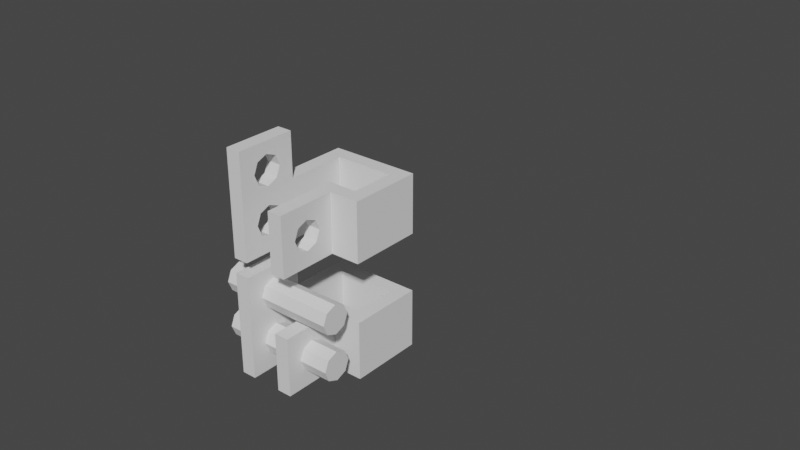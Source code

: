 # Source: design01.blend  (saved by Blender 2.80.75; exported with 4.5.12 LTS)
import bpy
from mathutils import Matrix  # noqa: F401  (used for matrix-valued properties, if any)

bpy.ops.wm.read_factory_settings(use_empty=True)
scene = bpy.context.scene
scene.name = 'Scene'

# ---- collections
col_simple = bpy.data.collections.new('simple'); scene.collection.children.link(col_simple)
col_snap = bpy.data.collections.new('snap'); scene.collection.children.link(col_snap)
col_maze = bpy.data.collections.new('maze'); scene.collection.children.link(col_maze)
col_simple2 = bpy.data.collections.new('simple2'); scene.collection.children.link(col_simple2)
col_mount_screw = bpy.data.collections.new('mount_screw'); scene.collection.children.link(col_mount_screw)

# ---- materials (node trees are filled in below, after node groups)
mat_material = bpy.data.materials.new('Material')
mat_material.alpha_threshold = 0.0
mat_material.use_transparent_shadow = False
mat_material.line_color = (0.0, 0.0, 0.0, 1.0)

# ---- material node trees
mat_material.use_nodes = True; mat_material.node_tree.nodes.clear()
_N = mat_material.node_tree.nodes; _L = mat_material.node_tree.links
n0 = _N.new('ShaderNodeOutputMaterial'); n0.name = 'Material Output'; n0.location = (300, 300)
n1 = _N.new('ShaderNodeBsdfPrincipled'); n1.name = 'Principled BSDF'; n1.location = (10, 300)
n1.distribution = 'GGX'
n1.subsurface_method = 'BURLEY'
n1.inputs[2].default_value = 0.4
n1.inputs[3].default_value = 1.45
n1.inputs[27].default_value = (0.0, 0.0, 0.0, 1.0)
n1.inputs[28].default_value = 1.0
_L.new(n1.outputs[0], n0.inputs[0])
n0.is_active_output = True

# ---- world
world_world = bpy.data.worlds.new('World'); scene.world = world_world
world_world.use_nodes = True; world_world.node_tree.nodes.clear()
_N = world_world.node_tree.nodes; _L = world_world.node_tree.links
n0 = _N.new('ShaderNodeOutputWorld'); n0.name = 'World Output'; n0.location = (300, 300)
n1 = _N.new('ShaderNodeBackground'); n1.name = 'Background'; n1.location = (10, 300)
n1.inputs[0].default_value = (0.05088, 0.05088, 0.05088, 1.0)
_L.new(n1.outputs[0], n0.inputs[0])
n0.is_active_output = True
world_world.color = (0.05088, 0.05088, 0.05088)
world_world.use_sun_shadow = False
world_world.sun_shadow_jitter_overblur = 0.0

# ---- meshes
me_cube = bpy.data.meshes.new('Cube')
me_cube.from_pydata([(6.0, 2.0, 1.0), (6.0, 2.0, 0.0), (6.0, -1.0, 1.0), (6.0, -1.0, 0.0), (0.0, 2.0, 1.0), (0.0, 2.0, 0.0), (0.0, -1.0, 1.0), (0.0, -1.0, 0.0), (1.25, 2.0, 0.0), (1.25, -1.0, 1.0), (1.25, -1.0, 0.0), (1.25, 2.0, 1.0), (2.1, -1.0, 0.0), (2.0, 2.0, 1.0), (2.1, 2.0, 0.0), (2.0, -1.0, 1.0), (2.0, -1.0, 5.6), (1.75, -1.0, 4.85), (1.75, 2.0, 4.85), (2.0, 2.0, 5.6), (1.25, -1.0, 6.0), (1.25, 2.0, 6.0), (0.4, 2.0, 5.0), (0.4, -1.0, 5.0), (0.4, 2.0, 6.0), (0.4, -1.0, 6.0), (0.15, 2.0, 5.25), (0.15, -1.0, 5.25), (0.15, 2.0, 5.75), (0.15, -1.0, 5.75), (2.25, 2.0, 2.15), (2.75, 2.0, 1.85), (2.25, -1.0, 2.15), (2.75, -1.0, 1.85), (2.25, 2.0, 4.0), (2.25, -1.0, 4.0), (2.75, -1.0, 4.5), (2.75, 2.0, 4.5), (0.0, -2.0, 0.0), (0.0, -2.0, 1.0), (6.0, -2.0, 1.0), (6.0, -2.0, 0.0), (1.25, -2.0, 1.0), (2.1, -2.0, 0.0), (2.1, -2.0, 1.0), (1.25, -2.0, 0.0)], [], [(11, 4, 6, 9), (2, 15, 44, 40), (14, 1, 3, 12), (1, 0, 2, 3), (5, 8, 10, 7), (7, 10, 45, 38), (37, 34, 18, 19), (0, 13, 15, 2), (10, 12, 43, 45), (8, 14, 12, 10), (19, 18, 21), (34, 35, 17, 18), (35, 36, 16, 17), (36, 37, 19, 16), (17, 16, 20), (16, 19, 21, 20), (17, 20, 25, 23), (25, 24, 28, 29), (20, 21, 24, 25), (18, 17, 23, 22), (21, 18, 22, 24), (26, 27, 29, 28), (24, 22, 26, 28), (22, 23, 27, 26), (23, 25, 29, 27), (15, 13, 31, 33), (9, 15, 33, 32), (11, 9, 32, 30), (13, 11, 30, 31), (33, 31, 37, 36), (32, 33, 36, 35), (30, 32, 35, 34), (31, 30, 34, 37), (45, 42, 39, 38), (43, 44, 42, 45), (41, 40, 44, 43), (12, 3, 41, 43), (9, 6, 39, 42), (3, 2, 40, 41), (15, 9, 42, 44), (8, 5, 4, 11), (14, 8, 11, 13), (0, 1, 14, 13)])
_uv = me_cube.uv_layers.new(name='UVMap')
_uv.uv.foreach_set('vector', [0.5006, 0.0, 0.625, 0.0, 0.625, 0.25, 0.5006, 0.25, 0.375, 0.25, 0.4378, 0.25, 0.4378, 0.25, 0.375, 0.25, 0.5622, 0.75, 0.625, 0.75, 0.625, 1.0, 0.5622, 1.0, 0.125, 0.5, 0.375, 0.5, 0.375, 0.75, 0.125, 0.75, 0.375, 0.75, 0.4994, 0.75, 0.4994, 1.0, 0.375, 1.0, 0.375, 1.0, 0.4994, 1.0, 0.4994, 1.0, 0.375, 1.0, 0.875, 0.6872, 0.875, 0.6244, 0.875, 0.6244, 0.875, 0.6872, 0.375, 0.0, 0.4378, 0.0, 0.4378, 0.25, 0.375, 0.25, 0.4994, 1.0, 0.5622, 1.0, 0.5622, 1.0, 0.4994, 1.0, 0.4994, 0.75, 0.5622, 0.75, 0.5622, 1.0, 0.4994, 1.0, 0.875, 0.6872, 0.875, 0.6244, 0.875, 0.6872, 0.5006, 0.0, 0.5006, 0.25, 0.5006, 0.25, 0.5006, 0.0, 0.625, 0.3756, 0.625, 0.3128, 0.625, 0.3128, 0.625, 0.3756, 0.4378, 0.25, 0.4378, 0.0, 0.4378, 0.0, 0.4378, 0.25, 0.625, 0.3756, 0.625, 0.3128, 0.625, 0.3756, 0.4378, 0.25, 0.4378, 0.0, 0.4378, 0.0, 0.4378, 0.25, 0.625, 0.3756, 0.625, 0.3756, 0.625, 0.3756, 0.625, 0.3756, 0.5006, 0.25, 0.5006, 0.0, 0.5006, 0.0, 0.5006, 0.25, 0.5006, 0.25, 0.5006, 0.0, 0.5006, 0.0, 0.5006, 0.25, 0.5006, 0.0, 0.5006, 0.25, 0.5006, 0.25, 0.5006, 0.0, 0.875, 0.6244, 0.875, 0.6244, 0.875, 0.6244, 0.875, 0.6244, 0.5006, 0.0, 0.5006, 0.25, 0.5006, 0.25, 0.5006, 0.0, 0.875, 0.6244, 0.875, 0.6244, 0.875, 0.6244, 0.875, 0.6244, 0.5006, 0.0, 0.5006, 0.25, 0.5006, 0.25, 0.5006, 0.0, 0.625, 0.3756, 0.625, 0.3756, 0.625, 0.3756, 0.625, 0.3756, 0.4378, 0.25, 0.4378, 0.0, 0.4378, 0.0, 0.4378, 0.25, 0.625, 0.3756, 0.625, 0.3128, 0.625, 0.3128, 0.625, 0.3756, 0.5006, 0.0, 0.5006, 0.25, 0.5006, 0.25, 0.5006, 0.0, 0.875, 0.6872, 0.875, 0.6244, 0.875, 0.6244, 0.875, 0.6872, 0.4378, 0.25, 0.4378, 0.0, 0.4378, 0.0, 0.4378, 0.25, 0.625, 0.3756, 0.625, 0.3128, 0.625, 0.3128, 0.625, 0.3756, 0.5006, 0.0, 0.5006, 0.25, 0.5006, 0.25, 0.5006, 0.0, 0.875, 0.6872, 0.875, 0.6244, 0.875, 0.6244, 0.875, 0.6872, 0.375, 0.3756, 0.625, 0.3756, 0.625, 0.5, 0.375, 0.5, 0.375, 0.3128, 0.625, 0.3128, 0.625, 0.3756, 0.375, 0.3756, 0.375, 0.25, 0.625, 0.25, 0.625, 0.3128, 0.375, 0.3128, 0.5622, 1.0, 0.625, 1.0, 0.625, 1.0, 0.5622, 1.0, 0.5006, 0.25, 0.625, 0.25, 0.625, 0.25, 0.5006, 0.25, 0.125, 0.75, 0.375, 0.75, 0.375, 0.75, 0.125, 0.75, 0.625, 0.3128, 0.625, 0.3756, 0.625, 0.3756, 0.625, 0.3128, 0.4994, 0.75, 0.375, 0.75, 0.625, 0.0, 0.5006, 0.0, 0.5622, 0.75, 0.4994, 0.75, 0.875, 0.6244, 0.875, 0.6872, 0.375, 0.0, 0.625, 0.75, 0.5622, 0.75, 0.4378, 0.0])
me_cube.materials.append(mat_material)
me_cube.use_remesh_preserve_volume = False
me_cube.use_remesh_preserve_attributes = False
me_cube.use_mirror_vertex_groups = False
me_cube.update()
me_cylinder = bpy.data.meshes.new('Cylinder')
me_cylinder.from_pydata([(0.0, 1.0, -1.0), (0.0, 1.0, 1.0), (0.3827, 0.9239, -1.0), (0.3827, 0.9239, 1.0), (0.7071, 0.7071, -1.0), (0.7071, 0.7071, 1.0), (0.9239, 0.3827, -1.0), (0.9239, 0.3827, 1.0), (1.0, -4.371e-08, -1.0), (1.0, -4.371e-08, 1.0), (0.9239, -0.3827, -1.0), (0.9239, -0.3827, 1.0), (0.7071, -0.7071, -1.0), (0.7071, -0.7071, 1.0), (0.3827, -0.9239, -1.0), (0.3827, -0.9239, 1.0), (1.51e-07, -1.0, -1.0), (1.51e-07, -1.0, 1.0), (-0.3827, -0.9239, -1.0), (-0.3827, -0.9239, 1.0), (-0.7071, -0.7071, -1.0), (-0.7071, -0.7071, 1.0), (-0.9239, -0.3827, -1.0), (-0.9239, -0.3827, 1.0), (-1.0, 1.192e-08, -1.0), (-1.0, 1.192e-08, 1.0), (-0.9239, 0.3827, -1.0), (-0.9239, 0.3827, 1.0), (-0.7071, 0.7071, -1.0), (-0.7071, 0.7071, 1.0), (-0.3827, 0.9239, -1.0), (-0.3827, 0.9239, 1.0)], [], [(0, 1, 3, 2), (2, 3, 5, 4), (4, 5, 7, 6), (6, 7, 9, 8), (8, 9, 11, 10), (10, 11, 13, 12), (12, 13, 15, 14), (14, 15, 17, 16), (16, 17, 19, 18), (18, 19, 21, 20), (20, 21, 23, 22), (22, 23, 25, 24), (24, 25, 27, 26), (26, 27, 29, 28), (3, 1, 31, 29, 27, 25, 23, 21, 19, 17, 15, 13, 11, 9, 7, 5), (28, 29, 31, 30), (30, 31, 1, 0), (0, 2, 4, 6, 8, 10, 12, 14, 16, 18, 20, 22, 24, 26, 28, 30)])
_uv = me_cylinder.uv_layers.new(name='UVMap')
_uv.uv.foreach_set('vector', [1.0, 0.5, 1.0, 1.0, 0.9375, 1.0, 0.9375, 0.5, 0.9375, 0.5, 0.9375, 1.0, 0.875, 1.0, 0.875, 0.5, 0.875, 0.5, 0.875, 1.0, 0.8125, 1.0, 0.8125, 0.5, 0.8125, 0.5, 0.8125, 1.0, 0.75, 1.0, 0.75, 0.5, 0.75, 0.5, 0.75, 1.0, 0.6875, 1.0, 0.6875, 0.5, 0.6875, 0.5, 0.6875, 1.0, 0.625, 1.0, 0.625, 0.5, 0.625, 0.5, 0.625, 1.0, 0.5625, 1.0, 0.5625, 0.5, 0.5625, 0.5, 0.5625, 1.0, 0.5, 1.0, 0.5, 0.5, 0.5, 0.5, 0.5, 1.0, 0.4375, 1.0, 0.4375, 0.5, 0.4375, 0.5, 0.4375, 1.0, 0.375, 1.0, 0.375, 0.5, 0.375, 0.5, 0.375, 1.0, 0.3125, 1.0, 0.3125, 0.5, 0.3125, 0.5, 0.3125, 1.0, 0.25, 1.0, 0.25, 0.5, 0.25, 0.5, 0.25, 1.0, 0.1875, 1.0, 0.1875, 0.5, 0.1875, 0.5, 0.1875, 1.0, 0.125, 1.0, 0.125, 0.5, 0.3418, 0.4717, 0.25, 0.49, 0.1582, 0.4717, 0.08029, 0.4197, 0.02827, 0.3418, 0.01, 0.25, 0.02827, 0.1582, 0.08029, 0.08029, 0.1582, 0.02827, 0.25, 0.01, 0.3418, 0.02827, 0.4197, 0.08029, 0.4717, 0.1582, 0.49, 0.25, 0.4717, 0.3418, 0.4197, 0.4197, 0.125, 0.5, 0.125, 1.0, 0.0625, 1.0, 0.0625, 0.5, 0.0625, 0.5, 0.0625, 1.0, 0.0, 1.0, 0.0, 0.5, 0.75, 0.49, 0.8418, 0.4717, 0.9197, 0.4197, 0.9717, 0.3418, 0.99, 0.25, 0.9717, 0.1582, 0.9197, 0.08029, 0.8418, 0.02827, 0.75, 0.01, 0.6582, 0.02827, 0.5803, 0.08029, 0.5283, 0.1582, 0.51, 0.25, 0.5283, 0.3418, 0.5803, 0.4197, 0.6582, 0.4717])
me_cylinder.use_remesh_preserve_volume = False
me_cylinder.use_remesh_preserve_attributes = False
me_cylinder.use_mirror_vertex_groups = False
me_cylinder.update()
me_cube_001 = bpy.data.meshes.new('Cube.001')
me_cube_001.from_pydata([(0.0, -2.0, -1.0), (0.0, -1.0, 1.0), (0.0, 0.0, -1.0), (0.0, 0.0, 1.0), (2.0, -2.0, -1.0), (2.0, -1.0, 1.0), (2.0, 0.0, -1.0), (2.0, 0.0, 1.0), (0.0, -2.0, 0.0), (2.0, 0.0, 0.0), (2.0, -2.0, 0.0), (0.0, -1.0, -1.0), (2.0, -1.0, -1.0), (2.0, -1.0, 0.0), (2.0, -5.0, 0.0), (2.0, -5.0, -1.0), (0.0, -5.0, -1.0), (0.0, -5.0, 0.0), (0.0, 12.0, 0.0), (0.0, 12.0, -1.0), (2.0, 12.0, -1.0), (2.0, 12.0, 0.0), (2.0, 7.0, -1.0), (2.0, 7.0, 0.0), (0.0, 7.0, -1.0), (0.0, 7.0, 0.0), (2.0, 8.0, -1.0), (0.0, 8.0, -1.0), (2.0, 8.0, 0.0), (0.0, 8.0, 0.0), (0.0, -0.2, 3.1), (2.0, -0.2, 3.1), (2.0, -1.0, 3.525), (0.0, -1.0, 3.525), (0.0, 0.0, 2.7), (2.0, 0.0, 2.7), (2.0, -1.0, 2.0), (0.0, -1.0, 2.0), (2.0, 8.0, 2.0), (2.0, 7.0, 2.0), (0.0, 8.0, 2.0), (0.0, 7.0, 2.0), (2.0, 8.0, 3.0), (2.0, 7.0, 3.0), (0.0, 8.0, 3.0), (0.0, 7.0, 3.0), (2.0, 9.0, 2.0), (0.0, 9.0, 2.0), (2.0, 9.0, 3.0), (0.0, 9.0, 3.0), (2.0, 6.0, 2.0), (2.0, 6.5, 2.75), (0.0, 6.0, 2.0), (0.0, 6.5, 2.75), (0.0, -0.6, 4.275), (2.0, -0.6, 4.275), (0.0, 5.25, 3.75), (2.0, 5.25, 3.75), (0.0, 5.65, 4.75), (2.0, 5.65, 4.75), (2.0, 0.4, 3.75), (2.0, 0.02561, 4.85), (0.0, 0.4, 3.75), (0.0, 0.02561, 4.85), (2.0, 0.07561, 3.1), (0.0, 0.07561, 3.1), (2.0, 4.7, 4.35), (0.0, 4.7, 4.35), (2.0, 5.0, 5.25), (0.0, 5.0, 5.25), (0.0, 6.0, 3.35), (2.0, 6.0, 3.35), (0.0, 6.1, 4.15), (2.0, 6.1, 4.15), (0.0, 5.1, 2.75), (2.0, 5.1, 2.75), (0.0, 5.85, 2.75), (2.0, 5.85, 2.75), (0.0, 5.25, 2.15), (2.0, 5.25, 2.15), (0.0, 5.85, 2.0), (2.0, 5.85, 2.0), (0.0, 6.35, 2.75), (2.0, 6.35, 2.75), (0.0, 6.35, 2.65), (2.0, 6.35, 2.65), (2.0, 1.0, -1.0), (2.0, 1.0, 0.0), (0.0, 1.0, 0.0), (0.0, 1.0, -1.0), (2.0, 0.9, 5.35), (0.0, 0.9, 5.35), (2.0, 1.0, 4.35), (0.0, 1.0, 4.35), (2.0, 2.0, 4.5), (0.0, 2.0, 4.5), (2.0, 1.9, 5.5), (0.0, 1.9, 5.5), (2.0, 4.0, 4.5), (0.0, 4.0, 4.5), (2.0, 4.1, 5.5), (0.0, 4.1, 5.5)], [], [(4, 10, 14, 15), (3, 7, 87, 88), (13, 5, 10), (10, 5, 1, 8), (11, 12, 4, 0), (12, 13, 10, 4), (28, 26, 20, 21), (6, 9, 13, 12), (35, 34, 30, 31), (2, 6, 12, 11), (9, 7, 5, 13), (15, 14, 17, 16), (10, 8, 17, 14), (0, 4, 15, 16), (19, 18, 21, 20), (26, 27, 19, 20), (29, 28, 21, 18), (88, 87, 23, 25), (86, 89, 24, 22), (87, 86, 22, 23), (23, 28, 38, 39), (22, 24, 27, 26), (23, 22, 26, 28), (32, 31, 55), (36, 35, 31, 32), (37, 36, 32, 33), (1, 5, 36, 37), (5, 7, 35, 36), (7, 3, 34, 35), (38, 40, 47, 46), (25, 23, 39, 41), (28, 29, 40, 38), (45, 43, 42, 44), (39, 43, 51, 50), (39, 38, 42, 43), (46, 47, 49, 48), (42, 38, 46, 48), (44, 42, 48, 49), (52, 50, 51, 53), (41, 39, 50, 52), (43, 45, 53, 51), (68, 66, 57, 59), (33, 32, 55, 54), (58, 59, 73, 72), (66, 67, 56, 57), (69, 68, 59, 58), (64, 65, 62, 60), (61, 64, 60), (55, 31, 64, 61), (31, 30, 65, 64), (54, 55, 61, 63), (101, 100, 68, 69), (98, 99, 67, 66), (100, 98, 66, 68), (71, 70, 72, 73), (59, 57, 71, 73), (70, 71, 77, 76), (76, 77, 83, 82), (57, 56, 74, 75), (71, 57, 75, 77), (79, 78, 80, 81), (77, 75, 79, 81), (75, 74, 78, 79), (82, 83, 85, 84), (81, 80, 84, 85), (77, 81, 85, 83), (9, 6, 86, 87), (6, 2, 89, 86), (9, 87, 7), (61, 60, 92, 90), (60, 62, 93, 92), (63, 61, 90, 91), (90, 92, 94, 96), (92, 93, 95, 94), (91, 90, 96, 97), (96, 94, 98, 100), (94, 95, 99, 98), (97, 96, 100, 101)])
_uv = me_cube_001.uv_layers.new(name='UVMap')
_uv.uv.foreach_set('vector', [0.375, 0.75, 0.5, 0.75, 0.5, 0.75, 0.375, 0.75, 0.625, 0.25, 0.625, 0.5, 0.5, 0.5, 0.5, 0.25, 0.5, 0.625, 0.625, 0.75, 0.5, 0.75, 0.5, 0.75, 0.625, 0.75, 0.625, 1.0, 0.5, 1.0, 0.125, 0.625, 0.375, 0.625, 0.375, 0.75, 0.125, 0.75, 0.375, 0.625, 0.5, 0.625, 0.5, 0.75, 0.375, 0.75, 0.5, 0.5, 0.375, 0.5, 0.375, 0.5, 0.5, 0.5, 0.375, 0.5, 0.5, 0.5, 0.5, 0.625, 0.375, 0.625, 0.625, 0.5, 0.625, 0.25, 0.625, 0.25, 0.625, 0.5, 0.125, 0.5, 0.375, 0.5, 0.375, 0.625, 0.125, 0.625, 0.5, 0.5, 0.625, 0.5, 0.625, 0.625, 0.5, 0.625, 0.375, 0.75, 0.5, 0.75, 0.5, 1.0, 0.375, 1.0, 0.5, 0.75, 0.5, 1.0, 0.5, 1.0, 0.5, 0.75, 0.125, 0.75, 0.375, 0.75, 0.375, 0.75, 0.125, 0.75, 0.375, 0.25, 0.5, 0.25, 0.5, 0.5, 0.375, 0.5, 0.375, 0.5, 0.125, 0.5, 0.125, 0.5, 0.375, 0.5, 0.5, 0.25, 0.5, 0.5, 0.5, 0.5, 0.5, 0.25, 0.5, 0.25, 0.5, 0.5, 0.5, 0.5, 0.5, 0.25, 0.375, 0.5, 0.125, 0.5, 0.125, 0.5, 0.375, 0.5, 0.5, 0.5, 0.375, 0.5, 0.375, 0.5, 0.5, 0.5, 0.5, 0.5, 0.5, 0.5, 0.5, 0.5, 0.5, 0.5, 0.375, 0.5, 0.125, 0.5, 0.125, 0.5, 0.375, 0.5, 0.5, 0.5, 0.375, 0.5, 0.375, 0.5, 0.5, 0.5, 0.625, 0.625, 0.625, 0.5, 0.625, 0.625, 0.625, 0.625, 0.625, 0.5, 0.625, 0.5, 0.625, 0.625, 0.625, 1.0, 0.625, 0.75, 0.625, 0.75, 0.625, 1.0, 0.625, 1.0, 0.625, 0.75, 0.625, 0.75, 0.625, 1.0, 0.625, 0.625, 0.625, 0.5, 0.625, 0.5, 0.625, 0.625, 0.625, 0.5, 0.625, 0.25, 0.625, 0.25, 0.625, 0.5, 0.5, 0.5, 0.5, 0.25, 0.5, 0.25, 0.5, 0.5, 0.5, 0.25, 0.5, 0.5, 0.5, 0.5, 0.5, 0.25, 0.5, 0.5, 0.5, 0.25, 0.5, 0.25, 0.5, 0.5, 0.5, 0.25, 0.5, 0.5, 0.5, 0.5, 0.5, 0.25, 0.5, 0.5, 0.5, 0.5, 0.5, 0.5, 0.5, 0.5, 0.5, 0.5, 0.5, 0.5, 0.5, 0.5, 0.5, 0.5, 0.5, 0.5, 0.5, 0.25, 0.5, 0.25, 0.5, 0.5, 0.5, 0.5, 0.5, 0.5, 0.5, 0.5, 0.5, 0.5, 0.5, 0.25, 0.5, 0.5, 0.5, 0.5, 0.5, 0.25, 0.5, 0.25, 0.5, 0.5, 0.5, 0.5, 0.5, 0.25, 0.5, 0.25, 0.5, 0.5, 0.5, 0.5, 0.5, 0.25, 0.5, 0.5, 0.5, 0.25, 0.5, 0.25, 0.5, 0.5, 0.625, 0.5, 0.625, 0.5, 0.625, 0.5, 0.625, 0.5, 0.625, 1.0, 0.625, 0.75, 0.625, 0.75, 0.625, 1.0, 0.875, 0.5, 0.625, 0.5, 0.625, 0.5, 0.875, 0.5, 0.625, 0.5, 0.625, 0.25, 0.625, 0.25, 0.625, 0.5, 0.875, 0.5, 0.625, 0.5, 0.625, 0.5, 0.875, 0.5, 0.625, 0.5, 0.625, 0.25, 0.625, 0.25, 0.625, 0.5, 0.625, 0.5, 0.625, 0.5, 0.625, 0.5, 0.625, 0.5, 0.625, 0.5, 0.625, 0.5, 0.625, 0.5, 0.625, 0.5, 0.625, 0.25, 0.625, 0.25, 0.625, 0.5, 0.875, 0.5, 0.625, 0.5, 0.625, 0.5, 0.875, 0.5, 0.875, 0.5, 0.625, 0.5, 0.625, 0.5, 0.875, 0.5, 0.625, 0.5, 0.625, 0.25, 0.625, 0.25, 0.625, 0.5, 0.625, 0.5, 0.625, 0.5, 0.625, 0.5, 0.625, 0.5, 0.625, 0.5, 0.625, 0.25, 0.625, 0.25, 0.625, 0.5, 0.625, 0.5, 0.625, 0.5, 0.625, 0.5, 0.625, 0.5, 0.625, 0.25, 0.625, 0.5, 0.625, 0.5, 0.625, 0.25, 0.625, 0.25, 0.625, 0.5, 0.625, 0.5, 0.625, 0.25, 0.625, 0.5, 0.625, 0.25, 0.625, 0.25, 0.625, 0.5, 0.625, 0.5, 0.625, 0.5, 0.625, 0.5, 0.625, 0.5, 0.625, 0.5, 0.625, 0.25, 0.625, 0.25, 0.625, 0.5, 0.625, 0.5, 0.625, 0.5, 0.625, 0.5, 0.625, 0.5, 0.625, 0.5, 0.625, 0.25, 0.625, 0.25, 0.625, 0.5, 0.625, 0.25, 0.625, 0.5, 0.625, 0.5, 0.625, 0.25, 0.625, 0.5, 0.625, 0.25, 0.625, 0.25, 0.625, 0.5, 0.625, 0.5, 0.625, 0.5, 0.625, 0.5, 0.625, 0.5, 0.5, 0.5, 0.375, 0.5, 0.375, 0.5, 0.5, 0.5, 0.375, 0.5, 0.125, 0.5, 0.125, 0.5, 0.375, 0.5, 0.5, 0.5, 0.5, 0.5, 0.625, 0.5, 0.625, 0.5, 0.625, 0.5, 0.625, 0.5, 0.625, 0.5, 0.625, 0.5, 0.625, 0.25, 0.625, 0.25, 0.625, 0.5, 0.875, 0.5, 0.625, 0.5, 0.625, 0.5, 0.875, 0.5, 0.625, 0.5, 0.625, 0.5, 0.625, 0.5, 0.625, 0.5, 0.625, 0.5, 0.625, 0.25, 0.625, 0.25, 0.625, 0.5, 0.875, 0.5, 0.625, 0.5, 0.625, 0.5, 0.875, 0.5, 0.625, 0.5, 0.625, 0.5, 0.625, 0.5, 0.625, 0.5, 0.625, 0.5, 0.625, 0.25, 0.625, 0.25, 0.625, 0.5, 0.875, 0.5, 0.625, 0.5, 0.625, 0.5, 0.875, 0.5])
me_cube_001.use_remesh_preserve_volume = False
me_cube_001.use_remesh_preserve_attributes = False
me_cube_001.use_mirror_vertex_groups = False
me_cube_001.update()
me_cylinder_001 = bpy.data.meshes.new('Cylinder.001')
me_cylinder_001.from_pydata([(0.0, 1.0, -1.0), (0.0, 1.0, 1.0), (0.3827, 0.9239, -1.0), (0.3827, 0.9239, 1.0), (0.7071, 0.7071, -1.0), (0.7071, 0.7071, 1.0), (0.9239, 0.3827, -1.0), (0.9239, 0.3827, 1.0), (1.0, -4.371e-08, -1.0), (1.0, -4.371e-08, 1.0), (0.9239, -0.3827, -1.0), (0.9239, -0.3827, 1.0), (0.7071, -0.7071, -1.0), (0.7071, -0.7071, 1.0), (0.3827, -0.9239, -1.0), (0.3827, -0.9239, 1.0), (1.51e-07, -1.0, -1.0), (1.51e-07, -1.0, 1.0), (-0.3827, -0.9239, -1.0), (-0.3827, -0.9239, 1.0), (-0.7071, -0.7071, -1.0), (-0.7071, -0.7071, 1.0), (-0.9239, -0.3827, -1.0), (-0.9239, -0.3827, 1.0), (-1.0, 1.192e-08, -1.0), (-1.0, 1.192e-08, 1.0), (-0.9239, 0.3827, -1.0), (-0.9239, 0.3827, 1.0), (-0.7071, 0.7071, -1.0), (-0.7071, 0.7071, 1.0), (-0.3827, 0.9239, -1.0), (-0.3827, 0.9239, 1.0)], [], [(0, 1, 3, 2), (2, 3, 5, 4), (4, 5, 7, 6), (6, 7, 9, 8), (8, 9, 11, 10), (10, 11, 13, 12), (12, 13, 15, 14), (14, 15, 17, 16), (16, 17, 19, 18), (18, 19, 21, 20), (20, 21, 23, 22), (22, 23, 25, 24), (24, 25, 27, 26), (26, 27, 29, 28), (3, 1, 31, 29, 27, 25, 23, 21, 19, 17, 15, 13, 11, 9, 7, 5), (28, 29, 31, 30), (30, 31, 1, 0), (0, 2, 4, 6, 8, 10, 12, 14, 16, 18, 20, 22, 24, 26, 28, 30)])
_uv = me_cylinder_001.uv_layers.new(name='UVMap')
_uv.uv.foreach_set('vector', [1.0, 0.5, 1.0, 1.0, 0.9375, 1.0, 0.9375, 0.5, 0.9375, 0.5, 0.9375, 1.0, 0.875, 1.0, 0.875, 0.5, 0.875, 0.5, 0.875, 1.0, 0.8125, 1.0, 0.8125, 0.5, 0.8125, 0.5, 0.8125, 1.0, 0.75, 1.0, 0.75, 0.5, 0.75, 0.5, 0.75, 1.0, 0.6875, 1.0, 0.6875, 0.5, 0.6875, 0.5, 0.6875, 1.0, 0.625, 1.0, 0.625, 0.5, 0.625, 0.5, 0.625, 1.0, 0.5625, 1.0, 0.5625, 0.5, 0.5625, 0.5, 0.5625, 1.0, 0.5, 1.0, 0.5, 0.5, 0.5, 0.5, 0.5, 1.0, 0.4375, 1.0, 0.4375, 0.5, 0.4375, 0.5, 0.4375, 1.0, 0.375, 1.0, 0.375, 0.5, 0.375, 0.5, 0.375, 1.0, 0.3125, 1.0, 0.3125, 0.5, 0.3125, 0.5, 0.3125, 1.0, 0.25, 1.0, 0.25, 0.5, 0.25, 0.5, 0.25, 1.0, 0.1875, 1.0, 0.1875, 0.5, 0.1875, 0.5, 0.1875, 1.0, 0.125, 1.0, 0.125, 0.5, 0.3418, 0.4717, 0.25, 0.49, 0.1582, 0.4717, 0.08029, 0.4197, 0.02827, 0.3418, 0.01, 0.25, 0.02827, 0.1582, 0.08029, 0.08029, 0.1582, 0.02827, 0.25, 0.01, 0.3418, 0.02827, 0.4197, 0.08029, 0.4717, 0.1582, 0.49, 0.25, 0.4717, 0.3418, 0.4197, 0.4197, 0.125, 0.5, 0.125, 1.0, 0.0625, 1.0, 0.0625, 0.5, 0.0625, 0.5, 0.0625, 1.0, 0.0, 1.0, 0.0, 0.5, 0.75, 0.49, 0.8418, 0.4717, 0.9197, 0.4197, 0.9717, 0.3418, 0.99, 0.25, 0.9717, 0.1582, 0.9197, 0.08029, 0.8418, 0.02827, 0.75, 0.01, 0.6582, 0.02827, 0.5803, 0.08029, 0.5283, 0.1582, 0.51, 0.25, 0.5283, 0.3418, 0.5803, 0.4197, 0.6582, 0.4717])
me_cylinder_001.use_remesh_preserve_volume = False
me_cylinder_001.use_remesh_preserve_attributes = False
me_cylinder_001.use_mirror_vertex_groups = False
me_cylinder_001.update()
me_cylinder_002 = bpy.data.meshes.new('Cylinder.002')
me_cylinder_002.from_pydata([(0.0, 1.0, -1.0), (0.0, 1.0, 1.0), (0.3827, 0.9239, -1.0), (0.3827, 0.9239, 1.0), (0.7071, 0.7071, -1.0), (0.7071, 0.7071, 1.0), (0.9239, 0.3827, -1.0), (0.9239, 0.3827, 1.0), (1.0, -4.371e-08, -1.0), (1.0, -4.371e-08, 1.0), (0.9239, -0.3827, -1.0), (0.9239, -0.3827, 1.0), (0.7071, -0.7071, -1.0), (0.7071, -0.7071, 1.0), (0.3827, -0.9239, -1.0), (0.3827, -0.9239, 1.0), (1.51e-07, -1.0, -1.0), (1.51e-07, -1.0, 1.0), (-0.3827, -0.9239, -1.0), (-0.3827, -0.9239, 1.0), (-0.7071, -0.7071, -1.0), (-0.7071, -0.7071, 1.0), (-0.9239, -0.3827, -1.0), (-0.9239, -0.3827, 1.0), (-1.0, 1.192e-08, -1.0), (-1.0, 1.192e-08, 1.0), (-0.9239, 0.3827, -1.0), (-0.9239, 0.3827, 1.0), (-0.7071, 0.7071, -1.0), (-0.7071, 0.7071, 1.0), (-0.3827, 0.9239, -1.0), (-0.3827, 0.9239, 1.0)], [], [(0, 1, 3, 2), (2, 3, 5, 4), (4, 5, 7, 6), (6, 7, 9, 8), (8, 9, 11, 10), (10, 11, 13, 12), (12, 13, 15, 14), (14, 15, 17, 16), (16, 17, 19, 18), (18, 19, 21, 20), (20, 21, 23, 22), (22, 23, 25, 24), (24, 25, 27, 26), (26, 27, 29, 28), (3, 1, 31, 29, 27, 25, 23, 21, 19, 17, 15, 13, 11, 9, 7, 5), (28, 29, 31, 30), (30, 31, 1, 0), (0, 2, 4, 6, 8, 10, 12, 14, 16, 18, 20, 22, 24, 26, 28, 30)])
_uv = me_cylinder_002.uv_layers.new(name='UVMap')
_uv.uv.foreach_set('vector', [1.0, 0.5, 1.0, 1.0, 0.9375, 1.0, 0.9375, 0.5, 0.9375, 0.5, 0.9375, 1.0, 0.875, 1.0, 0.875, 0.5, 0.875, 0.5, 0.875, 1.0, 0.8125, 1.0, 0.8125, 0.5, 0.8125, 0.5, 0.8125, 1.0, 0.75, 1.0, 0.75, 0.5, 0.75, 0.5, 0.75, 1.0, 0.6875, 1.0, 0.6875, 0.5, 0.6875, 0.5, 0.6875, 1.0, 0.625, 1.0, 0.625, 0.5, 0.625, 0.5, 0.625, 1.0, 0.5625, 1.0, 0.5625, 0.5, 0.5625, 0.5, 0.5625, 1.0, 0.5, 1.0, 0.5, 0.5, 0.5, 0.5, 0.5, 1.0, 0.4375, 1.0, 0.4375, 0.5, 0.4375, 0.5, 0.4375, 1.0, 0.375, 1.0, 0.375, 0.5, 0.375, 0.5, 0.375, 1.0, 0.3125, 1.0, 0.3125, 0.5, 0.3125, 0.5, 0.3125, 1.0, 0.25, 1.0, 0.25, 0.5, 0.25, 0.5, 0.25, 1.0, 0.1875, 1.0, 0.1875, 0.5, 0.1875, 0.5, 0.1875, 1.0, 0.125, 1.0, 0.125, 0.5, 0.3418, 0.4717, 0.25, 0.49, 0.1582, 0.4717, 0.08029, 0.4197, 0.02827, 0.3418, 0.01, 0.25, 0.02827, 0.1582, 0.08029, 0.08029, 0.1582, 0.02827, 0.25, 0.01, 0.3418, 0.02827, 0.4197, 0.08029, 0.4717, 0.1582, 0.49, 0.25, 0.4717, 0.3418, 0.4197, 0.4197, 0.125, 0.5, 0.125, 1.0, 0.0625, 1.0, 0.0625, 0.5, 0.0625, 0.5, 0.0625, 1.0, 0.0, 1.0, 0.0, 0.5, 0.75, 0.49, 0.8418, 0.4717, 0.9197, 0.4197, 0.9717, 0.3418, 0.99, 0.25, 0.9717, 0.1582, 0.9197, 0.08029, 0.8418, 0.02827, 0.75, 0.01, 0.6582, 0.02827, 0.5803, 0.08029, 0.5283, 0.1582, 0.51, 0.25, 0.5283, 0.3418, 0.5803, 0.4197, 0.6582, 0.4717])
me_cylinder_002.use_remesh_preserve_volume = False
me_cylinder_002.use_remesh_preserve_attributes = False
me_cylinder_002.use_mirror_vertex_groups = False
me_cylinder_002.update()
me_cube_003 = bpy.data.meshes.new('Cube.003')
me_cube_003.from_pydata([(-1.0, -1.0, 0.0), (-1.0, -1.0, 1.0), (-1.0, 1.0, 0.0), (-1.0, 1.0, 1.0), (4.0, -1.0, 0.0), (4.0, -1.0, 1.0), (4.0, 1.0, 0.0), (4.0, 1.0, 1.0), (5.0, 1.0, 1.0), (5.0, 1.0, 0.0), (5.0, -1.0, 0.0), (5.0, -1.0, 1.0), (6.0, 1.0, 1.0), (6.0, 1.0, 0.0), (6.0, -1.0, 0.0), (6.0, -1.0, 1.0), (-2.0, 1.0, 0.0), (-2.0, -1.0, 0.0), (-2.0, -1.0, 1.0), (-2.0, 1.0, 1.0), (-3.0, 1.0, 0.0), (-3.0, -1.0, 0.0), (-3.0, -1.0, 1.0), (-3.0, 1.0, 1.0), (-1.0, -1.0, 4.0), (-1.0, 1.0, 4.0), (-2.0, -1.0, 4.0), (-2.0, 1.0, 4.0), (-1.0, -1.0, 5.0), (-1.0, 1.0, 5.0), (-2.0, -1.0, 5.0), (-2.0, 1.0, 5.0), (2.0, -1.0, 4.0), (2.0, 1.0, 4.0), (2.0, -1.0, 5.0), (2.0, 1.0, 5.0), (3.0, -1.0, 4.0), (3.0, 1.0, 4.0), (3.0, -1.0, 5.0), (3.0, 1.0, 5.0), (2.0, -1.0, 3.0), (2.0, 1.0, 3.0), (3.0, -1.0, 3.0), (3.0, 1.0, 3.0), (2.0, -1.0, 2.0), (2.0, 1.0, 2.0), (3.0, -1.0, 2.0), (3.0, 1.0, 2.0), (4.0, 1.0, 6.0), (4.0, -1.0, 6.0), (5.0, 1.0, 6.0), (5.0, -1.0, 6.0), (4.0, 1.0, 7.0), (4.0, -1.0, 7.0), (5.0, 1.0, 7.0), (5.0, -1.0, 7.0), (-1.0, 1.0, 6.0), (-1.0, -1.0, 6.0), (-1.0, 1.0, 7.0), (-1.0, -1.0, 7.0)], [], [(1, 3, 25, 24), (2, 3, 7, 6), (5, 4, 10, 11), (4, 5, 1, 0), (2, 6, 4, 0), (7, 3, 1, 5), (11, 10, 14, 15), (4, 6, 9, 10), (11, 8, 50, 51), (6, 7, 8, 9), (13, 12, 15, 14), (10, 9, 13, 14), (8, 11, 15, 12), (9, 8, 12, 13), (19, 16, 20, 23), (2, 0, 17, 16), (3, 2, 16, 19), (0, 1, 18, 17), (21, 22, 23, 20), (17, 18, 22, 21), (18, 19, 23, 22), (16, 17, 21, 20), (25, 27, 31, 29), (18, 1, 24, 26), (3, 19, 27, 25), (19, 18, 26, 27), (28, 29, 31, 30), (25, 29, 35, 33), (26, 24, 28, 30), (27, 26, 30, 31), (33, 35, 39, 37), (24, 25, 33, 32), (28, 24, 32, 34), (29, 28, 34, 35), (36, 37, 39, 38), (37, 36, 42, 43), (34, 32, 36, 38), (35, 34, 38, 39), (42, 40, 44, 46), (33, 37, 43, 41), (32, 33, 41, 40), (36, 32, 40, 42), (44, 45, 47, 46), (43, 42, 46, 47), (41, 43, 47, 45), (40, 41, 45, 44), (51, 50, 54, 55), (7, 5, 49, 48), (8, 7, 48, 50), (5, 11, 51, 49), (52, 53, 55, 54), (49, 51, 55, 53), (53, 52, 58, 59), (50, 48, 52, 54), (56, 57, 59, 58), (52, 48, 56, 58), (48, 49, 57, 56), (49, 53, 59, 57)])
_uv = me_cube_003.uv_layers.new(name='UVMap')
_uv.uv.foreach_set('vector', [0.875, 0.75, 0.875, 0.5, 0.875, 0.5, 0.875, 0.75, 0.375, 0.25, 0.625, 0.25, 0.625, 0.5, 0.375, 0.5, 0.625, 0.75, 0.375, 0.75, 0.375, 0.75, 0.625, 0.75, 0.375, 0.75, 0.625, 0.75, 0.625, 1.0, 0.375, 1.0, 0.125, 0.5, 0.375, 0.5, 0.375, 0.75, 0.125, 0.75, 0.625, 0.5, 0.875, 0.5, 0.875, 0.75, 0.625, 0.75, 0.625, 0.75, 0.375, 0.75, 0.375, 0.75, 0.625, 0.75, 0.375, 0.75, 0.375, 0.5, 0.375, 0.5, 0.375, 0.75, 0.625, 0.75, 0.625, 0.5, 0.625, 0.5, 0.625, 0.75, 0.375, 0.5, 0.625, 0.5, 0.625, 0.5, 0.375, 0.5, 0.375, 0.5, 0.625, 0.5, 0.625, 0.75, 0.375, 0.75, 0.375, 0.75, 0.375, 0.5, 0.375, 0.5, 0.375, 0.75, 0.625, 0.5, 0.625, 0.75, 0.625, 0.75, 0.625, 0.5, 0.375, 0.5, 0.625, 0.5, 0.625, 0.5, 0.375, 0.5, 0.625, 0.25, 0.375, 0.25, 0.375, 0.25, 0.625, 0.25, 0.125, 0.5, 0.125, 0.75, 0.125, 0.75, 0.125, 0.5, 0.625, 0.25, 0.375, 0.25, 0.375, 0.25, 0.625, 0.25, 0.375, 1.0, 0.625, 1.0, 0.625, 1.0, 0.375, 1.0, 0.375, 0.0, 0.625, 0.0, 0.625, 0.25, 0.375, 0.25, 0.375, 1.0, 0.625, 1.0, 0.625, 1.0, 0.375, 1.0, 0.875, 0.75, 0.875, 0.5, 0.875, 0.5, 0.875, 0.75, 0.125, 0.5, 0.125, 0.75, 0.125, 0.75, 0.125, 0.5, 0.625, 0.25, 0.625, 0.25, 0.625, 0.25, 0.625, 0.25, 0.625, 1.0, 0.625, 1.0, 0.625, 1.0, 0.625, 1.0, 0.625, 0.25, 0.625, 0.25, 0.625, 0.25, 0.625, 0.25, 0.875, 0.5, 0.875, 0.75, 0.875, 0.75, 0.875, 0.5, 0.875, 0.75, 0.875, 0.5, 0.875, 0.5, 0.875, 0.75, 0.625, 0.25, 0.625, 0.25, 0.625, 0.25, 0.625, 0.25, 0.625, 1.0, 0.625, 1.0, 0.625, 1.0, 0.625, 1.0, 0.875, 0.5, 0.875, 0.75, 0.875, 0.75, 0.875, 0.5, 0.625, 0.25, 0.625, 0.25, 0.625, 0.25, 0.625, 0.25, 0.875, 0.75, 0.875, 0.5, 0.875, 0.5, 0.875, 0.75, 0.625, 1.0, 0.625, 1.0, 0.625, 1.0, 0.625, 1.0, 0.875, 0.5, 0.875, 0.75, 0.875, 0.75, 0.875, 0.5, 0.875, 0.75, 0.875, 0.5, 0.875, 0.5, 0.875, 0.75, 0.875, 0.5, 0.875, 0.75, 0.875, 0.75, 0.875, 0.5, 0.625, 1.0, 0.625, 1.0, 0.625, 1.0, 0.625, 1.0, 0.875, 0.5, 0.875, 0.75, 0.875, 0.75, 0.875, 0.5, 0.625, 1.0, 0.625, 1.0, 0.625, 1.0, 0.625, 1.0, 0.625, 0.25, 0.625, 0.25, 0.625, 0.25, 0.625, 0.25, 0.875, 0.75, 0.875, 0.5, 0.875, 0.5, 0.875, 0.75, 0.625, 1.0, 0.625, 1.0, 0.625, 1.0, 0.625, 1.0, 0.875, 0.75, 0.875, 0.5, 0.875, 0.5, 0.875, 0.75, 0.875, 0.5, 0.875, 0.75, 0.875, 0.75, 0.875, 0.5, 0.625, 0.25, 0.625, 0.25, 0.625, 0.25, 0.625, 0.25, 0.875, 0.75, 0.875, 0.5, 0.875, 0.5, 0.875, 0.75, 0.625, 0.75, 0.625, 0.5, 0.625, 0.5, 0.625, 0.75, 0.625, 0.5, 0.625, 0.75, 0.625, 0.75, 0.625, 0.5, 0.625, 0.5, 0.625, 0.5, 0.625, 0.5, 0.625, 0.5, 0.625, 0.75, 0.625, 0.75, 0.625, 0.75, 0.625, 0.75, 0.625, 0.5, 0.625, 0.75, 0.625, 0.75, 0.625, 0.5, 0.625, 0.75, 0.625, 0.75, 0.625, 0.75, 0.625, 0.75, 0.625, 0.75, 0.625, 0.5, 0.625, 0.5, 0.625, 0.75, 0.625, 0.5, 0.625, 0.5, 0.625, 0.5, 0.625, 0.5, 0.625, 0.5, 0.625, 0.75, 0.625, 0.75, 0.625, 0.5, 0.625, 0.5, 0.625, 0.5, 0.625, 0.5, 0.625, 0.5, 0.625, 0.5, 0.625, 0.75, 0.625, 0.75, 0.625, 0.5, 0.625, 0.75, 0.625, 0.75, 0.625, 0.75, 0.625, 0.75])
me_cube_003.use_remesh_preserve_volume = False
me_cube_003.use_remesh_preserve_attributes = False
me_cube_003.use_mirror_vertex_groups = False
me_cube_003.update()
me_cube_002 = bpy.data.meshes.new('Cube.002')
me_cube_002.from_pydata([(3.0, 2.0, 1.0), (3.0, 2.0, 0.0), (3.0, 0.0, 1.0), (3.0, 0.0, 0.0), (0.0, 2.0, 1.0), (0.0, 2.0, 0.0), (0.0, 0.0, 1.0), (0.0, 0.0, 0.0), (2.0, 2.0, 0.0), (2.0, 0.0, 1.0), (2.0, 0.0, 0.0), (2.0, 2.0, 1.0), (2.5, 0.0, 0.0), (2.5, 2.0, 1.0), (2.5, 2.0, 0.0), (2.5, 0.0, 1.0), (2.0, 0.0, 6.85), (1.65, 0.0, 6.35), (1.65, 2.0, 6.35), (2.0, 2.0, 6.85), (1.25, 0.0, 7.25), (1.25, 2.0, 7.25), (0.5, 2.0, 6.5), (0.5, 0.0, 6.5), (0.5, 2.0, 7.25), (0.5, 0.0, 7.25), (0.25, 2.0, 6.75), (0.25, 0.0, 6.75), (0.25, 2.0, 7.0), (0.25, 0.0, 7.0), (2.25, 2.0, 2.15), (2.75, 2.0, 1.85), (2.25, 0.0, 2.15), (2.75, 0.0, 1.85), (2.25, 2.0, 5.0), (2.25, 0.0, 5.0), (2.75, 0.0, 5.3), (2.75, 2.0, 5.3), (0.0, -2.5, 0.0), (0.0, -2.5, 1.0), (3.0, -0.5, 1.0), (3.0, -0.5, 0.0), (0.5, -2.5, 1.0), (2.0, -2.0, 0.0), (2.0, -2.0, 1.0), (0.5, -2.5, 0.0)], [], [(11, 4, 6, 9), (2, 15, 44, 40), (14, 1, 3, 12), (1, 0, 2, 3), (5, 8, 10, 7), (7, 10, 45, 38), (37, 34, 18, 19), (0, 13, 15, 2), (10, 12, 43, 45), (8, 14, 12, 10), (19, 18, 21), (34, 35, 17, 18), (35, 36, 16, 17), (36, 37, 19, 16), (17, 16, 20), (16, 19, 21, 20), (17, 20, 25, 23), (25, 24, 28, 29), (20, 21, 24, 25), (18, 17, 23, 22), (21, 18, 22, 24), (26, 27, 29, 28), (24, 22, 26, 28), (22, 23, 27, 26), (23, 25, 29, 27), (15, 13, 31, 33), (9, 15, 33, 32), (11, 9, 32, 30), (13, 11, 30, 31), (33, 31, 37, 36), (32, 33, 36, 35), (30, 32, 35, 34), (31, 30, 34, 37), (45, 42, 39, 38), (43, 44, 42, 45), (41, 40, 44, 43), (12, 3, 41, 43), (9, 6, 39, 42), (3, 2, 40, 41), (15, 9, 42, 44), (8, 5, 4, 11), (14, 8, 11, 13), (0, 1, 14, 13)])
_uv = me_cube_002.uv_layers.new(name='UVMap')
_uv.uv.foreach_set('vector', [0.5006, 0.0, 0.625, 0.0, 0.625, 0.25, 0.5006, 0.25, 0.375, 0.25, 0.4378, 0.25, 0.4378, 0.25, 0.375, 0.25, 0.5622, 0.75, 0.625, 0.75, 0.625, 1.0, 0.5622, 1.0, 0.125, 0.5, 0.375, 0.5, 0.375, 0.75, 0.125, 0.75, 0.375, 0.75, 0.4994, 0.75, 0.4994, 1.0, 0.375, 1.0, 0.375, 1.0, 0.4994, 1.0, 0.4994, 1.0, 0.375, 1.0, 0.875, 0.6872, 0.875, 0.6244, 0.875, 0.6244, 0.875, 0.6872, 0.375, 0.0, 0.4378, 0.0, 0.4378, 0.25, 0.375, 0.25, 0.4994, 1.0, 0.5622, 1.0, 0.5622, 1.0, 0.4994, 1.0, 0.4994, 0.75, 0.5622, 0.75, 0.5622, 1.0, 0.4994, 1.0, 0.875, 0.6872, 0.875, 0.6244, 0.875, 0.6872, 0.5006, 0.0, 0.5006, 0.25, 0.5006, 0.25, 0.5006, 0.0, 0.625, 0.3756, 0.625, 0.3128, 0.625, 0.3128, 0.625, 0.3756, 0.4378, 0.25, 0.4378, 0.0, 0.4378, 0.0, 0.4378, 0.25, 0.625, 0.3756, 0.625, 0.3128, 0.625, 0.3756, 0.4378, 0.25, 0.4378, 0.0, 0.4378, 0.0, 0.4378, 0.25, 0.625, 0.3756, 0.625, 0.3756, 0.625, 0.3756, 0.625, 0.3756, 0.5006, 0.25, 0.5006, 0.0, 0.5006, 0.0, 0.5006, 0.25, 0.5006, 0.25, 0.5006, 0.0, 0.5006, 0.0, 0.5006, 0.25, 0.5006, 0.0, 0.5006, 0.25, 0.5006, 0.25, 0.5006, 0.0, 0.875, 0.6244, 0.875, 0.6244, 0.875, 0.6244, 0.875, 0.6244, 0.5006, 0.0, 0.5006, 0.25, 0.5006, 0.25, 0.5006, 0.0, 0.875, 0.6244, 0.875, 0.6244, 0.875, 0.6244, 0.875, 0.6244, 0.5006, 0.0, 0.5006, 0.25, 0.5006, 0.25, 0.5006, 0.0, 0.625, 0.3756, 0.625, 0.3756, 0.625, 0.3756, 0.625, 0.3756, 0.4378, 0.25, 0.4378, 0.0, 0.4378, 0.0, 0.4378, 0.25, 0.625, 0.3756, 0.625, 0.3128, 0.625, 0.3128, 0.625, 0.3756, 0.5006, 0.0, 0.5006, 0.25, 0.5006, 0.25, 0.5006, 0.0, 0.875, 0.6872, 0.875, 0.6244, 0.875, 0.6244, 0.875, 0.6872, 0.4378, 0.25, 0.4378, 0.0, 0.4378, 0.0, 0.4378, 0.25, 0.625, 0.3756, 0.625, 0.3128, 0.625, 0.3128, 0.625, 0.3756, 0.5006, 0.0, 0.5006, 0.25, 0.5006, 0.25, 0.5006, 0.0, 0.875, 0.6872, 0.875, 0.6244, 0.875, 0.6244, 0.875, 0.6872, 0.375, 0.3756, 0.625, 0.3756, 0.625, 0.5, 0.375, 0.5, 0.375, 0.3128, 0.625, 0.3128, 0.625, 0.3756, 0.375, 0.3756, 0.375, 0.25, 0.625, 0.25, 0.625, 0.3128, 0.375, 0.3128, 0.5622, 1.0, 0.625, 1.0, 0.625, 1.0, 0.5622, 1.0, 0.5006, 0.25, 0.625, 0.25, 0.625, 0.25, 0.5006, 0.25, 0.125, 0.75, 0.375, 0.75, 0.375, 0.75, 0.125, 0.75, 0.625, 0.3128, 0.625, 0.3756, 0.625, 0.3756, 0.625, 0.3128, 0.4994, 0.75, 0.375, 0.75, 0.625, 0.0, 0.5006, 0.0, 0.5622, 0.75, 0.4994, 0.75, 0.875, 0.6244, 0.875, 0.6872, 0.375, 0.0, 0.625, 0.75, 0.5622, 0.75, 0.4378, 0.0])
me_cube_002.materials.append(mat_material)
me_cube_002.use_remesh_preserve_volume = False
me_cube_002.use_remesh_preserve_attributes = False
me_cube_002.use_mirror_vertex_groups = False
me_cube_002.update()
me_cylinder_003 = bpy.data.meshes.new('Cylinder.003')
me_cylinder_003.from_pydata([(0.0, 1.0, -1.0), (0.0, 1.0, 1.0), (0.3827, 0.9239, -1.0), (0.3827, 0.9239, 1.0), (0.7071, 0.7071, -1.0), (0.7071, 0.7071, 1.0), (0.9239, 0.3827, -1.0), (0.9239, 0.3827, 1.0), (1.0, -4.371e-08, -1.0), (1.0, -4.371e-08, 1.0), (0.9239, -0.3827, -1.0), (0.9239, -0.3827, 1.0), (0.7071, -0.7071, -1.0), (0.7071, -0.7071, 1.0), (0.3827, -0.9239, -1.0), (0.3827, -0.9239, 1.0), (1.51e-07, -1.0, -1.0), (1.51e-07, -1.0, 1.0), (-0.3827, -0.9239, -1.0), (-0.3827, -0.9239, 1.0), (-0.7071, -0.7071, -1.0), (-0.7071, -0.7071, 1.0), (-0.9239, -0.3827, -1.0), (-0.9239, -0.3827, 1.0), (-1.0, 1.192e-08, -1.0), (-1.0, 1.192e-08, 1.0), (-0.9239, 0.3827, -1.0), (-0.9239, 0.3827, 1.0), (-0.7071, 0.7071, -1.0), (-0.7071, 0.7071, 1.0), (-0.3827, 0.9239, -1.0), (-0.3827, 0.9239, 1.0)], [], [(0, 1, 3, 2), (2, 3, 5, 4), (4, 5, 7, 6), (6, 7, 9, 8), (8, 9, 11, 10), (10, 11, 13, 12), (12, 13, 15, 14), (14, 15, 17, 16), (16, 17, 19, 18), (18, 19, 21, 20), (20, 21, 23, 22), (22, 23, 25, 24), (24, 25, 27, 26), (26, 27, 29, 28), (3, 1, 31, 29, 27, 25, 23, 21, 19, 17, 15, 13, 11, 9, 7, 5), (28, 29, 31, 30), (30, 31, 1, 0), (0, 2, 4, 6, 8, 10, 12, 14, 16, 18, 20, 22, 24, 26, 28, 30)])
_uv = me_cylinder_003.uv_layers.new(name='UVMap')
_uv.uv.foreach_set('vector', [1.0, 0.5, 1.0, 1.0, 0.9375, 1.0, 0.9375, 0.5, 0.9375, 0.5, 0.9375, 1.0, 0.875, 1.0, 0.875, 0.5, 0.875, 0.5, 0.875, 1.0, 0.8125, 1.0, 0.8125, 0.5, 0.8125, 0.5, 0.8125, 1.0, 0.75, 1.0, 0.75, 0.5, 0.75, 0.5, 0.75, 1.0, 0.6875, 1.0, 0.6875, 0.5, 0.6875, 0.5, 0.6875, 1.0, 0.625, 1.0, 0.625, 0.5, 0.625, 0.5, 0.625, 1.0, 0.5625, 1.0, 0.5625, 0.5, 0.5625, 0.5, 0.5625, 1.0, 0.5, 1.0, 0.5, 0.5, 0.5, 0.5, 0.5, 1.0, 0.4375, 1.0, 0.4375, 0.5, 0.4375, 0.5, 0.4375, 1.0, 0.375, 1.0, 0.375, 0.5, 0.375, 0.5, 0.375, 1.0, 0.3125, 1.0, 0.3125, 0.5, 0.3125, 0.5, 0.3125, 1.0, 0.25, 1.0, 0.25, 0.5, 0.25, 0.5, 0.25, 1.0, 0.1875, 1.0, 0.1875, 0.5, 0.1875, 0.5, 0.1875, 1.0, 0.125, 1.0, 0.125, 0.5, 0.3418, 0.4717, 0.25, 0.49, 0.1582, 0.4717, 0.08029, 0.4197, 0.02827, 0.3418, 0.01, 0.25, 0.02827, 0.1582, 0.08029, 0.08029, 0.1582, 0.02827, 0.25, 0.01, 0.3418, 0.02827, 0.4197, 0.08029, 0.4717, 0.1582, 0.49, 0.25, 0.4717, 0.3418, 0.4197, 0.4197, 0.125, 0.5, 0.125, 1.0, 0.0625, 1.0, 0.0625, 0.5, 0.0625, 0.5, 0.0625, 1.0, 0.0, 1.0, 0.0, 0.5, 0.75, 0.49, 0.8418, 0.4717, 0.9197, 0.4197, 0.9717, 0.3418, 0.99, 0.25, 0.9717, 0.1582, 0.9197, 0.08029, 0.8418, 0.02827, 0.75, 0.01, 0.6582, 0.02827, 0.5803, 0.08029, 0.5283, 0.1582, 0.51, 0.25, 0.5283, 0.3418, 0.5803, 0.4197, 0.6582, 0.4717])
me_cylinder_003.use_remesh_preserve_volume = False
me_cylinder_003.use_remesh_preserve_attributes = False
me_cylinder_003.use_mirror_vertex_groups = False
me_cylinder_003.update()
me_cylinder_004 = bpy.data.meshes.new('Cylinder.004')
me_cylinder_004.from_pydata([(0.0, 1.0, -1.0), (0.0, 1.0, 1.0), (0.3827, 0.9239, -1.0), (0.3827, 0.9239, 1.0), (0.7071, 0.7071, -1.0), (0.7071, 0.7071, 1.0), (0.9239, 0.3827, -1.0), (0.9239, 0.3827, 1.0), (1.0, -4.371e-08, -1.0), (1.0, -4.371e-08, 1.0), (0.9239, -0.3827, -1.0), (0.9239, -0.3827, 1.0), (0.7071, -0.7071, -1.0), (0.7071, -0.7071, 1.0), (0.3827, -0.9239, -1.0), (0.3827, -0.9239, 1.0), (1.51e-07, -1.0, -1.0), (1.51e-07, -1.0, 1.0), (-0.3827, -0.9239, -1.0), (-0.3827, -0.9239, 1.0), (-0.7071, -0.7071, -1.0), (-0.7071, -0.7071, 1.0), (-0.9239, -0.3827, -1.0), (-0.9239, -0.3827, 1.0), (-1.0, 1.192e-08, -1.0), (-1.0, 1.192e-08, 1.0), (-0.9239, 0.3827, -1.0), (-0.9239, 0.3827, 1.0), (-0.7071, 0.7071, -1.0), (-0.7071, 0.7071, 1.0), (-0.3827, 0.9239, -1.0), (-0.3827, 0.9239, 1.0)], [], [(0, 1, 3, 2), (2, 3, 5, 4), (4, 5, 7, 6), (6, 7, 9, 8), (8, 9, 11, 10), (10, 11, 13, 12), (12, 13, 15, 14), (14, 15, 17, 16), (16, 17, 19, 18), (18, 19, 21, 20), (20, 21, 23, 22), (22, 23, 25, 24), (24, 25, 27, 26), (26, 27, 29, 28), (3, 1, 31, 29, 27, 25, 23, 21, 19, 17, 15, 13, 11, 9, 7, 5), (28, 29, 31, 30), (30, 31, 1, 0), (0, 2, 4, 6, 8, 10, 12, 14, 16, 18, 20, 22, 24, 26, 28, 30)])
_uv = me_cylinder_004.uv_layers.new(name='UVMap')
_uv.uv.foreach_set('vector', [1.0, 0.5, 1.0, 1.0, 0.9375, 1.0, 0.9375, 0.5, 0.9375, 0.5, 0.9375, 1.0, 0.875, 1.0, 0.875, 0.5, 0.875, 0.5, 0.875, 1.0, 0.8125, 1.0, 0.8125, 0.5, 0.8125, 0.5, 0.8125, 1.0, 0.75, 1.0, 0.75, 0.5, 0.75, 0.5, 0.75, 1.0, 0.6875, 1.0, 0.6875, 0.5, 0.6875, 0.5, 0.6875, 1.0, 0.625, 1.0, 0.625, 0.5, 0.625, 0.5, 0.625, 1.0, 0.5625, 1.0, 0.5625, 0.5, 0.5625, 0.5, 0.5625, 1.0, 0.5, 1.0, 0.5, 0.5, 0.5, 0.5, 0.5, 1.0, 0.4375, 1.0, 0.4375, 0.5, 0.4375, 0.5, 0.4375, 1.0, 0.375, 1.0, 0.375, 0.5, 0.375, 0.5, 0.375, 1.0, 0.3125, 1.0, 0.3125, 0.5, 0.3125, 0.5, 0.3125, 1.0, 0.25, 1.0, 0.25, 0.5, 0.25, 0.5, 0.25, 1.0, 0.1875, 1.0, 0.1875, 0.5, 0.1875, 0.5, 0.1875, 1.0, 0.125, 1.0, 0.125, 0.5, 0.3418, 0.4717, 0.25, 0.49, 0.1582, 0.4717, 0.08029, 0.4197, 0.02827, 0.3418, 0.01, 0.25, 0.02827, 0.1582, 0.08029, 0.08029, 0.1582, 0.02827, 0.25, 0.01, 0.3418, 0.02827, 0.4197, 0.08029, 0.4717, 0.1582, 0.49, 0.25, 0.4717, 0.3418, 0.4197, 0.4197, 0.125, 0.5, 0.125, 1.0, 0.0625, 1.0, 0.0625, 0.5, 0.0625, 0.5, 0.0625, 1.0, 0.0, 1.0, 0.0, 0.5, 0.75, 0.49, 0.8418, 0.4717, 0.9197, 0.4197, 0.9717, 0.3418, 0.99, 0.25, 0.9717, 0.1582, 0.9197, 0.08029, 0.8418, 0.02827, 0.75, 0.01, 0.6582, 0.02827, 0.5803, 0.08029, 0.5283, 0.1582, 0.51, 0.25, 0.5283, 0.3418, 0.5803, 0.4197, 0.6582, 0.4717])
me_cylinder_004.use_remesh_preserve_volume = False
me_cylinder_004.use_remesh_preserve_attributes = False
me_cylinder_004.use_mirror_vertex_groups = False
me_cylinder_004.update()
me_cube_004 = bpy.data.meshes.new('Cube.004')
me_cube_004.from_pydata([(0.5, -1.0, -1.0), (0.5, -1.0, 1.0), (0.5, 1.5, -1.0), (0.5, 1.5, 1.0), (1.0, -1.0, -1.0), (1.0, -1.0, 1.0), (1.0, 1.5, -1.0), (1.0, 1.5, 1.0), (0.5, 1.0, -1.0), (0.5, 1.0, 1.0), (1.0, 1.0, -1.0), (1.0, 1.0, 1.0), (2.0, 1.5, 1.0), (2.0, 1.5, -1.0), (2.0, 1.0, -1.0), (2.0, 1.0, 1.0), (1.5, 1.5, 1.0), (1.5, 1.5, -1.0), (1.5, 1.0, 1.0), (1.5, 1.0, -1.0), (2.0, 3.5, 1.0), (2.0, 3.5, -1.0), (1.5, 3.5, 1.0), (1.5, 3.5, -1.0), (2.0, 3.0, 1.0), (1.5, 3.0, 1.0), (1.5, 3.0, -1.0), (2.0, 3.0, -1.0), (-0.5, 3.5, 1.0), (-0.5, 3.5, -1.0), (-0.5, 3.0, 1.0), (-0.5, 3.0, -1.0), (-1.0, 3.5, 1.0), (-1.0, 3.5, -1.0), (-1.0, 3.0, 1.0), (-1.0, 3.0, -1.0), (-0.5, -1.01, 1.0), (-0.5, -1.01, -1.0), (-1.0, -1.01, 1.0), (-1.0, -1.01, -1.0), (-1.0, 0.995, -1.0), (-1.0, 0.995, 1.0), (-0.5, 0.995, 1.0), (-0.5, 0.995, -1.0), (-0.5, -1.01, 2.5), (-1.0, -1.01, 2.5), (-0.5, 0.995, 2.5), (-1.0, 0.995, 2.5)], [], [(8, 9, 3, 2), (2, 3, 7, 6), (10, 11, 5, 4), (4, 5, 1, 0), (8, 10, 4, 0), (11, 9, 1, 5), (7, 3, 9, 11), (2, 6, 10, 8), (25, 24, 20, 22), (0, 1, 9, 8), (13, 12, 15, 14), (16, 18, 15, 12), (19, 17, 13, 14), (18, 19, 14, 15), (11, 10, 19, 18), (10, 6, 17, 19), (7, 11, 18, 16), (6, 7, 16, 17), (23, 22, 20, 21), (22, 23, 29, 28), (24, 27, 21, 20), (27, 26, 23, 21), (13, 17, 26, 27), (12, 13, 27, 24), (17, 16, 25, 26), (16, 12, 24, 25), (29, 31, 35, 33), (26, 25, 30, 31), (23, 26, 31, 29), (25, 22, 28, 30), (35, 34, 32, 33), (28, 29, 33, 32), (41, 40, 39, 38), (30, 28, 32, 34), (37, 36, 38, 39), (43, 42, 36, 37), (40, 43, 37, 39), (36, 42, 46, 44), (30, 34, 41, 42), (35, 31, 43, 40), (31, 30, 42, 43), (34, 35, 40, 41), (46, 47, 45, 44), (41, 38, 45, 47), (38, 36, 44, 45), (42, 41, 47, 46)])
_uv = me_cube_004.uv_layers.new(name='UVMap')
_uv.uv.foreach_set('vector', [0.375, 0.2065, 0.625, 0.2065, 0.625, 0.25, 0.375, 0.25, 0.375, 0.25, 0.625, 0.25, 0.625, 0.5, 0.375, 0.5, 0.375, 0.5435, 0.625, 0.5435, 0.625, 0.75, 0.375, 0.75, 0.375, 0.75, 0.625, 0.75, 0.625, 1.0, 0.375, 1.0, 0.125, 0.5435, 0.375, 0.5435, 0.375, 0.75, 0.125, 0.75, 0.625, 0.5435, 0.875, 0.5435, 0.875, 0.75, 0.625, 0.75, 0.625, 0.5, 0.875, 0.5, 0.875, 0.5435, 0.625, 0.5435, 0.125, 0.5, 0.375, 0.5, 0.375, 0.5435, 0.125, 0.5435, 0.625, 0.5, 0.625, 0.5, 0.625, 0.5, 0.625, 0.5, 0.375, 0.0, 0.625, 0.0, 0.625, 0.2065, 0.375, 0.2065, 0.375, 0.5, 0.625, 0.5, 0.625, 0.5435, 0.375, 0.5435, 0.625, 0.5, 0.625, 0.5435, 0.625, 0.5435, 0.625, 0.5, 0.375, 0.5435, 0.375, 0.5, 0.375, 0.5, 0.375, 0.5435, 0.625, 0.5435, 0.375, 0.5435, 0.375, 0.5435, 0.625, 0.5435, 0.625, 0.5435, 0.375, 0.5435, 0.375, 0.5435, 0.625, 0.5435, 0.375, 0.5435, 0.375, 0.5, 0.375, 0.5, 0.375, 0.5435, 0.625, 0.5, 0.625, 0.5435, 0.625, 0.5435, 0.625, 0.5, 0.375, 0.5, 0.625, 0.5, 0.625, 0.5, 0.375, 0.5, 0.375, 0.5, 0.625, 0.5, 0.625, 0.5, 0.375, 0.5, 0.625, 0.5, 0.375, 0.5, 0.375, 0.5, 0.625, 0.5, 0.625, 0.5, 0.375, 0.5, 0.375, 0.5, 0.625, 0.5, 0.375, 0.5, 0.375, 0.5, 0.375, 0.5, 0.375, 0.5, 0.375, 0.5, 0.375, 0.5, 0.375, 0.5, 0.375, 0.5, 0.625, 0.5, 0.375, 0.5, 0.375, 0.5, 0.625, 0.5, 0.375, 0.5, 0.625, 0.5, 0.625, 0.5, 0.375, 0.5, 0.625, 0.5, 0.625, 0.5, 0.625, 0.5, 0.625, 0.5, 0.375, 0.5, 0.375, 0.5, 0.375, 0.5, 0.375, 0.5, 0.375, 0.5, 0.625, 0.5, 0.625, 0.5, 0.375, 0.5, 0.375, 0.5, 0.375, 0.5, 0.375, 0.5, 0.375, 0.5, 0.625, 0.5, 0.625, 0.5, 0.625, 0.5, 0.625, 0.5, 0.375, 0.5, 0.625, 0.5, 0.625, 0.5, 0.375, 0.5, 0.625, 0.5, 0.375, 0.5, 0.375, 0.5, 0.625, 0.5, 0.625, 0.5, 0.375, 0.5, 0.375, 0.5, 0.625, 0.5, 0.625, 0.5, 0.625, 0.5, 0.625, 0.5, 0.625, 0.5, 0.375, 0.5, 0.625, 0.5, 0.625, 0.5, 0.375, 0.5, 0.375, 0.5, 0.625, 0.5, 0.625, 0.5, 0.375, 0.5, 0.375, 0.5, 0.375, 0.5, 0.375, 0.5, 0.375, 0.5, 0.625, 0.5, 0.625, 0.5, 0.625, 0.5, 0.625, 0.5, 0.625, 0.5, 0.625, 0.5, 0.625, 0.5, 0.625, 0.5, 0.375, 0.5, 0.375, 0.5, 0.375, 0.5, 0.375, 0.5, 0.375, 0.5, 0.625, 0.5, 0.625, 0.5, 0.375, 0.5, 0.625, 0.5, 0.375, 0.5, 0.375, 0.5, 0.625, 0.5, 0.625, 0.5, 0.625, 0.5, 0.625, 0.5, 0.625, 0.5, 0.625, 0.5, 0.625, 0.5, 0.625, 0.5, 0.625, 0.5, 0.625, 0.5, 0.625, 0.5, 0.625, 0.5, 0.625, 0.5, 0.625, 0.5, 0.625, 0.5, 0.625, 0.5, 0.625, 0.5])
me_cube_004.use_remesh_preserve_volume = False
me_cube_004.use_remesh_preserve_attributes = False
me_cube_004.use_mirror_vertex_groups = False
me_cube_004.update()
me_cylinder_005 = bpy.data.meshes.new('Cylinder.005')
me_cylinder_005.from_pydata([(0.0, 1.0, -1.0), (0.0, 1.0, 1.0), (0.7071, 0.7071, -1.0), (0.7071, 0.7071, 1.0), (1.0, -4.371e-08, -1.0), (1.0, -4.371e-08, 1.0), (0.7071, -0.7071, -1.0), (0.7071, -0.7071, 1.0), (-8.742e-08, -1.0, -1.0), (-8.742e-08, -1.0, 1.0), (-0.7071, -0.7071, -1.0), (-0.7071, -0.7071, 1.0), (-1.0, 1.192e-08, -1.0), (-1.0, 1.192e-08, 1.0), (-0.7071, 0.7071, -1.0), (-0.7071, 0.7071, 1.0)], [], [(0, 1, 3, 2), (2, 3, 5, 4), (4, 5, 7, 6), (6, 7, 9, 8), (8, 9, 11, 10), (10, 11, 13, 12), (3, 1, 15, 13, 11, 9, 7, 5), (12, 13, 15, 14), (14, 15, 1, 0), (0, 2, 4, 6, 8, 10, 12, 14)])
_uv = me_cylinder_005.uv_layers.new(name='UVMap')
_uv.uv.foreach_set('vector', [1.0, 0.5, 1.0, 1.0, 0.875, 1.0, 0.875, 0.5, 0.875, 0.5, 0.875, 1.0, 0.75, 1.0, 0.75, 0.5, 0.75, 0.5, 0.75, 1.0, 0.625, 1.0, 0.625, 0.5, 0.625, 0.5, 0.625, 1.0, 0.5, 1.0, 0.5, 0.5, 0.5, 0.5, 0.5, 1.0, 0.375, 1.0, 0.375, 0.5, 0.375, 0.5, 0.375, 1.0, 0.25, 1.0, 0.25, 0.5, 0.4197, 0.4197, 0.25, 0.49, 0.08029, 0.4197, 0.01, 0.25, 0.08029, 0.08029, 0.25, 0.01, 0.4197, 0.08029, 0.49, 0.25, 0.25, 0.5, 0.25, 1.0, 0.125, 1.0, 0.125, 0.5, 0.125, 0.5, 0.125, 1.0, 0.0, 1.0, 0.0, 0.5, 0.75, 0.49, 0.9197, 0.4197, 0.99, 0.25, 0.9197, 0.08029, 0.75, 0.01, 0.5803, 0.08029, 0.51, 0.25, 0.5803, 0.4197])
me_cylinder_005.use_remesh_preserve_volume = False
me_cylinder_005.use_remesh_preserve_attributes = False
me_cylinder_005.use_mirror_vertex_groups = False
me_cylinder_005.update()
me_cube_005 = bpy.data.meshes.new('Cube.005')
me_cube_005.from_pydata([(0.5, -1.0, -1.0), (0.5, -1.0, 1.0), (0.5, 1.5, -1.0), (0.5, 1.5, 1.0), (1.0, -1.0, -1.0), (1.0, -1.0, 1.0), (1.0, 1.5, -1.0), (1.0, 1.5, 1.0), (0.5, 1.0, -1.0), (0.5, 1.0, 1.0), (1.0, 1.0, -1.0), (1.0, 1.0, 1.0), (2.0, 1.5, 1.0), (2.0, 1.5, -1.0), (2.0, 1.0, -1.0), (2.0, 1.0, 1.0), (1.5, 1.5, 1.0), (1.5, 1.5, -1.0), (1.5, 1.0, 1.0), (1.5, 1.0, -1.0), (2.0, 3.5, 1.0), (2.0, 3.5, -1.0), (1.5, 3.5, 1.0), (1.5, 3.5, -1.0), (2.0, 3.0, 1.0), (1.5, 3.0, 1.0), (1.5, 3.0, -1.0), (2.0, 3.0, -1.0), (-0.5, 3.5, 1.0), (-0.5, 3.5, -1.0), (-0.5, 3.0, 1.0), (-0.5, 3.0, -1.0), (-1.0, 3.5, 1.0), (-1.0, 3.5, -1.0), (-1.0, 3.0, 1.0), (-1.0, 3.0, -1.0), (-0.5, -1.01, 1.0), (-0.5, -1.01, -1.0), (-1.0, -1.01, 1.0), (-1.0, -1.01, -1.0), (-1.0, 0.995, -1.0), (-1.0, 0.995, 1.0), (-0.5, 0.995, 1.0), (-0.5, 0.995, -1.0), (-0.5, -1.01, 2.5), (-1.0, -1.01, 2.5), (-0.5, 0.995, 2.5), (-1.0, 0.995, 2.5), (1.0, -0.5, 1.192e-07), (-1.0, -0.5, -3.179e-08), (0.5, -0.5, 8.146e-08), (-0.5, -0.5, 5.962e-09), (1.0, -0.3536, -0.3536), (-0.5, -0.3536, -0.3536), (-1.0, -0.3536, -0.3536), (0.5, -0.3536, -0.3536), (-0.5, 0.3536, -0.3536), (-1.0, 0.3536, -0.3536), (1.0, 0.3536, -0.3536), (0.5, 0.3536, -0.3536), (-0.5, 0.5, -3.775e-08), (-1.0, 0.5, -7.55e-08), (1.0, 0.5, 7.55e-08), (0.5, 0.5, 3.775e-08), (1.0, -0.3536, 0.3536), (-1.0, -0.3536, 0.3536), (0.5, -0.3536, 0.3536), (-0.5, -0.3536, 0.3536), (1.0, 0.3536, 0.3536), (-0.5, 0.3536, 0.3536), (-1.0, 0.3536, 0.3536), (0.5, 0.3536, 0.3536), (1.0, 5.962e-09, 0.5), (-1.0, 5.962e-09, 0.5), (0.5, 5.962e-09, 0.5), (-0.5, 5.962e-09, 0.5), (-0.5, -2.186e-08, -0.5), (-1.0, -2.186e-08, -0.5), (1.0, -2.186e-08, -0.5), (0.5, -2.186e-08, -0.5), (-1.0, -0.5, 1.6), (-0.5, -0.5, 1.6), (-1.0, -0.3536, 1.246), (-0.5, -0.3536, 1.246), (-1.0, 0.3536, 1.246), (-0.5, 0.3536, 1.246), (-0.5, 0.5, 1.6), (-1.0, 0.5, 1.6), (-1.0, -0.3536, 1.954), (-0.5, -0.3536, 1.954), (-0.5, 0.3536, 1.954), (-1.0, 0.3536, 1.954), (-0.5, 5.962e-09, 2.1), (-1.0, 5.962e-09, 2.1), (-1.0, -2.186e-08, 1.1), (-0.5, -2.186e-08, 1.1)], [], [(8, 9, 3, 2), (2, 3, 7, 6), (10, 11, 62, 58, 78, 52, 48, 5, 4), (4, 5, 1, 0), (8, 10, 4, 0), (11, 9, 1, 5), (7, 3, 9, 11), (2, 6, 10, 8), (25, 24, 20, 22), (0, 1, 50, 55, 79, 59, 63, 9, 8), (13, 12, 15, 14), (16, 18, 15, 12), (19, 17, 13, 14), (18, 19, 14, 15), (11, 10, 19, 18), (10, 6, 17, 19), (7, 11, 18, 16), (6, 7, 16, 17), (23, 22, 20, 21), (22, 23, 29, 28), (24, 27, 21, 20), (27, 26, 23, 21), (13, 17, 26, 27), (12, 13, 27, 24), (17, 16, 25, 26), (16, 12, 24, 25), (29, 31, 35, 33), (26, 25, 30, 31), (23, 26, 31, 29), (25, 22, 28, 30), (35, 34, 32, 33), (28, 29, 33, 32), (41, 40, 61, 70, 73, 65, 49, 38), (30, 28, 32, 34), (37, 36, 38, 39), (43, 42, 36, 51, 67, 75, 69, 60), (40, 43, 37, 39), (36, 81, 89, 92, 90, 86, 42, 46, 44), (30, 34, 41, 42), (35, 31, 43, 40), (31, 30, 42, 43), (34, 35, 40, 41), (46, 47, 45, 44), (41, 87, 91, 93, 88, 80, 38, 45, 47), (38, 36, 44, 45), (42, 41, 47, 46), (70, 69, 75, 73), (71, 68, 72, 74), (5, 48, 64, 72, 68, 62, 11), (38, 49, 54, 77, 57, 61, 40, 39), (77, 76, 56, 57), (79, 78, 58, 59), (73, 75, 67, 65), (74, 72, 64, 66), (54, 53, 76, 77), (55, 52, 78, 79), (60, 56, 76, 53, 51, 36, 37, 43), (61, 60, 69, 70), (63, 62, 68, 71), (49, 51, 53, 54), (50, 48, 52, 55), (57, 56, 60, 61), (59, 58, 62, 63), (65, 67, 51, 49), (66, 64, 48, 50), (9, 63, 71, 74, 66, 50, 1), (91, 90, 92, 93), (94, 95, 85, 84), (38, 80, 82, 94, 84, 87, 41), (93, 92, 89, 88), (82, 83, 95, 94), (42, 86, 85, 95, 83, 81, 36), (80, 81, 83, 82), (87, 86, 90, 91), (84, 85, 86, 87), (88, 89, 81, 80)])
_uv = me_cube_005.uv_layers.new(name='UVMap')
_uv.uv.foreach_set('vector', [0.375, 0.2065, 0.625, 0.2065, 0.625, 0.25, 0.375, 0.25, 0.375, 0.25, 0.625, 0.25, 0.625, 0.5, 0.375, 0.5, 0.375, 0.5435, 0.625, 0.5435, 0.5, 0.5952, 0.4558, 0.6103, 0.4375, 0.6468, 0.4558, 0.6833, 0.5, 0.6984, 0.625, 0.75, 0.375, 0.75, 0.375, 0.75, 0.625, 0.75, 0.625, 1.0, 0.375, 1.0, 0.125, 0.5435, 0.375, 0.5435, 0.375, 0.75, 0.125, 0.75, 0.625, 0.5435, 0.875, 0.5435, 0.875, 0.75, 0.625, 0.75, 0.625, 0.5, 0.875, 0.5, 0.875, 0.5435, 0.625, 0.5435, 0.125, 0.5, 0.375, 0.5, 0.375, 0.5435, 0.125, 0.5435, 0.625, 0.5, 0.625, 0.5, 0.625, 0.5, 0.625, 0.5, 0.375, 0.0, 0.625, 0.0, 0.5, 0.05162, 0.4558, 0.06673, 0.4375, 0.1032, 0.4558, 0.1397, 0.5, 0.1548, 0.625, 0.2065, 0.375, 0.2065, 0.375, 0.5, 0.625, 0.5, 0.625, 0.5435, 0.375, 0.5435, 0.625, 0.5, 0.625, 0.5435, 0.625, 0.5435, 0.625, 0.5, 0.375, 0.5435, 0.375, 0.5, 0.375, 0.5, 0.375, 0.5435, 0.625, 0.5435, 0.375, 0.5435, 0.375, 0.5435, 0.625, 0.5435, 0.625, 0.5435, 0.375, 0.5435, 0.375, 0.5435, 0.625, 0.5435, 0.375, 0.5435, 0.375, 0.5, 0.375, 0.5, 0.375, 0.5435, 0.625, 0.5, 0.625, 0.5435, 0.625, 0.5435, 0.625, 0.5, 0.375, 0.5, 0.625, 0.5, 0.625, 0.5, 0.375, 0.5, 0.375, 0.5, 0.625, 0.5, 0.625, 0.5, 0.375, 0.5, 0.625, 0.5, 0.375, 0.5, 0.375, 0.5, 0.625, 0.5, 0.625, 0.5, 0.375, 0.5, 0.375, 0.5, 0.625, 0.5, 0.375, 0.5, 0.375, 0.5, 0.375, 0.5, 0.375, 0.5, 0.375, 0.5, 0.375, 0.5, 0.375, 0.5, 0.375, 0.5, 0.625, 0.5, 0.375, 0.5, 0.375, 0.5, 0.625, 0.5, 0.375, 0.5, 0.625, 0.5, 0.625, 0.5, 0.375, 0.5, 0.625, 0.5, 0.625, 0.5, 0.625, 0.5, 0.625, 0.5, 0.375, 0.5, 0.375, 0.5, 0.375, 0.5, 0.375, 0.5, 0.375, 0.5, 0.625, 0.5, 0.625, 0.5, 0.375, 0.5, 0.375, 0.5, 0.375, 0.5, 0.375, 0.5, 0.375, 0.5, 0.625, 0.5, 0.625, 0.5, 0.625, 0.5, 0.625, 0.5, 0.375, 0.5, 0.625, 0.5, 0.625, 0.5, 0.375, 0.5, 0.625, 0.5, 0.375, 0.5, 0.375, 0.5, 0.625, 0.5, 0.625, 0.5, 0.375, 0.5, 0.5, 0.5, 0.5442, 0.5, 0.5625, 0.5, 0.5442, 0.5, 0.5, 0.5, 0.625, 0.5, 0.625, 0.5, 0.625, 0.5, 0.625, 0.5, 0.625, 0.5, 0.375, 0.5, 0.625, 0.5, 0.625, 0.5, 0.375, 0.5, 0.375, 0.5, 0.625, 0.5, 0.625, 0.5, 0.5, 0.5, 0.5442, 0.5, 0.5625, 0.5, 0.5442, 0.5, 0.5, 0.5, 0.375, 0.5, 0.375, 0.5, 0.375, 0.5, 0.375, 0.5, 0.625, 0.5, 0.625, 0.5, 0.625, 0.5, 0.625, 0.5, 0.625, 0.5, 0.625, 0.5, 0.625, 0.5, 0.625, 0.5, 0.625, 0.5, 0.625, 0.5, 0.625, 0.5, 0.625, 0.5, 0.625, 0.5, 0.375, 0.5, 0.375, 0.5, 0.375, 0.5, 0.375, 0.5, 0.375, 0.5, 0.625, 0.5, 0.625, 0.5, 0.375, 0.5, 0.625, 0.5, 0.375, 0.5, 0.375, 0.5, 0.625, 0.5, 0.625, 0.5, 0.625, 0.5, 0.625, 0.5, 0.625, 0.5, 0.625, 0.5, 0.625, 0.5, 0.625, 0.5, 0.625, 0.5, 0.625, 0.5, 0.625, 0.5, 0.625, 0.5, 0.625, 0.5, 0.625, 0.5, 0.625, 0.5, 0.625, 0.5, 0.625, 0.5, 0.625, 0.5, 0.625, 0.5, 0.625, 0.5, 0.625, 0.5, 0.625, 0.5, 0.125, 0.625, 0.125, 0.6875, 0.25, 0.6875, 0.25, 0.625, 0.125, 0.8125, 0.125, 0.875, 0.25, 0.875, 0.25, 0.8125, 0.625, 0.75, 0.5, 0.6984, 0.5442, 0.6833, 0.5625, 0.6468, 0.5442, 0.6103, 0.5, 0.5952, 0.625, 0.5435, 0.625, 0.5, 0.5, 0.5, 0.4558, 0.5, 0.4375, 0.5, 0.4558, 0.5, 0.5, 0.5, 0.375, 0.5, 0.375, 0.5, 0.75, 0.625, 0.75, 0.6875, 0.875, 0.6875, 0.875, 0.625, 0.75, 0.8125, 0.75, 0.875, 0.875, 0.875, 0.875, 0.8125, 0.25, 0.625, 0.25, 0.6875, 0.375, 0.6875, 0.375, 0.625, 0.25, 0.8125, 0.25, 0.875, 0.375, 0.875, 0.375, 0.8125, 0.625, 0.625, 0.625, 0.6875, 0.75, 0.6875, 0.75, 0.625, 0.625, 0.8125, 0.625, 0.875, 0.75, 0.875, 0.75, 0.8125, 0.5, 0.5, 0.4558, 0.5, 0.4375, 0.5, 0.4558, 0.5, 0.5, 0.5, 0.625, 0.5, 0.375, 0.5, 0.375, 0.5, 0.0, 0.625, 0.0, 0.6875, 0.125, 0.6875, 0.125, 0.625, 0.0, 0.8125, 0.0, 0.875, 0.125, 0.875, 0.125, 0.8125, 0.5, 0.625, 0.5, 0.6875, 0.625, 0.6875, 0.625, 0.625, 0.5, 0.8125, 0.5, 0.875, 0.625, 0.875, 0.625, 0.8125, 0.875, 0.625, 0.875, 0.6875, 1.0, 0.6875, 1.0, 0.625, 0.875, 0.8125, 0.875, 0.875, 1.0, 0.875, 1.0, 0.8125, 0.375, 0.625, 0.375, 0.6875, 0.5, 0.6875, 0.5, 0.625, 0.375, 0.8125, 0.375, 0.875, 0.5, 0.875, 0.5, 0.8125, 0.625, 0.2065, 0.5, 0.1548, 0.5442, 0.1397, 0.5625, 0.1032, 0.5442, 0.06673, 0.5, 0.05162, 0.625, 0.0, 0.125, 0.625, 0.125, 0.6875, 0.25, 0.6875, 0.25, 0.625, 0.75, 0.625, 0.75, 0.6875, 0.875, 0.6875, 0.875, 0.625, 0.625, 0.5, 0.625, 0.5, 0.625, 0.5, 0.625, 0.5, 0.625, 0.5, 0.625, 0.5, 0.625, 0.5, 0.25, 0.625, 0.25, 0.6875, 0.375, 0.6875, 0.375, 0.625, 0.625, 0.625, 0.625, 0.6875, 0.75, 0.6875, 0.75, 0.625, 0.625, 0.5, 0.625, 0.5, 0.625, 0.5, 0.625, 0.5, 0.625, 0.5, 0.625, 0.5, 0.625, 0.5, 0.5, 0.625, 0.5, 0.6875, 0.625, 0.6875, 0.625, 0.625, 0.0, 0.625, 0.0, 0.6875, 0.125, 0.6875, 0.125, 0.625, 0.875, 0.625, 0.875, 0.6875, 1.0, 0.6875, 1.0, 0.625, 0.375, 0.625, 0.375, 0.6875, 0.5, 0.6875, 0.5, 0.625])
me_cube_005.use_remesh_preserve_volume = False
me_cube_005.use_remesh_preserve_attributes = False
me_cube_005.use_mirror_vertex_groups = False
me_cube_005.update()

# ---- objects
ob_wire_holder_simple = bpy.data.objects.new('wire_holder_simple', me_cube)
ob_screw_hole = bpy.data.objects.new('screw_hole', me_cylinder)
ob_cube = bpy.data.objects.new('Cube', me_cube_001)
ob_screw_hole_snap_a = bpy.data.objects.new('screw_hole_snap_A', me_cylinder_001)
ob_screw_hole_snap_b = bpy.data.objects.new('screw_hole_snap_B', me_cylinder_002)
ob_clamp_simple = bpy.data.objects.new('clamp_simple', me_cube_003)
ob_wire_holder_simple_2 = bpy.data.objects.new('wire_holder_simple_2', me_cube_002)
ob_screw_hole_simple_a = bpy.data.objects.new('screw_hole_simple_A', me_cylinder_003)
ob_screw_hole_simple_b = bpy.data.objects.new('screw_hole_simple_B', me_cylinder_004)
ob_mount_screw = bpy.data.objects.new('mount_screw', me_cube_004)
ob_screw_a = bpy.data.objects.new('screw_A', me_cylinder_005)
ob_screw_b = bpy.data.objects.new('screw_B', me_cylinder_005)
ob_mount_screw_applied = bpy.data.objects.new('mount_screw_applied', me_cube_005)

# ---- transforms, parenting, visibility, modifiers, constraints
ob_wire_holder_simple.location = (0.0, 0.0, 0.0)
ob_wire_holder_simple.lock_rotations_4d = False
ob_wire_holder_simple.empty_display_type = 'ARROWS'
ob_wire_holder_simple.lineart.crease_threshold = 0.0
_m = ob_wire_holder_simple.modifiers.new('Boolean', 'BOOLEAN')
_m.object = ob_screw_hole
_m.solver = 'FAST'
_m = ob_wire_holder_simple.modifiers.new('Mirror', 'MIRROR')
_m.use_clip = True
ob_screw_hole.location = (4.25, 0.0, 0.5)
ob_screw_hole.scale = (0.75, 0.75, 1.0)
ob_screw_hole.lineart.crease_threshold = 0.0
ob_cube.location = (0.0, 0.0, 0.0)
ob_cube.lineart.crease_threshold = 0.0
_m = ob_cube.modifiers.new('Mirror', 'MIRROR')
_m.use_clip = True
_m = ob_cube.modifiers.new('Boolean', 'BOOLEAN')
_m.object = ob_screw_hole_snap_a
_m.solver = 'FAST'
_m = ob_cube.modifiers.new('Boolean.001', 'BOOLEAN')
_m.object = ob_screw_hole_snap_b
_m.solver = 'FAST'
ob_screw_hole_snap_a.location = (0.0, -3.0, -0.5)
ob_screw_hole_snap_a.scale = (0.75, 0.75, 1.0)
ob_screw_hole_snap_a.lineart.crease_threshold = 0.0
ob_screw_hole_snap_b.location = (0.0, 10.0, -0.5)
ob_screw_hole_snap_b.scale = (0.75, 0.75, 1.0)
ob_screw_hole_snap_b.lineart.crease_threshold = 0.0
ob_clamp_simple.location = (0.0, 0.0, 0.0)
ob_clamp_simple.lineart.crease_threshold = 0.0
ob_wire_holder_simple_2.location = (0.0, 0.0, 0.0)
ob_wire_holder_simple_2.lock_rotations_4d = False
ob_wire_holder_simple_2.empty_display_type = 'ARROWS'
ob_wire_holder_simple_2.lineart.crease_threshold = 0.0
_m = ob_wire_holder_simple_2.modifiers.new('Mirror', 'MIRROR')
_m.use_clip = True
_m = ob_wire_holder_simple_2.modifiers.new('Boolean', 'BOOLEAN')
_m.object = ob_screw_hole_simple_a
_m.solver = 'FAST'
_m = ob_wire_holder_simple_2.modifiers.new('Boolean.001', 'BOOLEAN')
_m.object = ob_screw_hole_simple_b
_m.solver = 'FAST'
ob_screw_hole_simple_a.location = (0.0, 1.0, 0.5)
ob_screw_hole_simple_a.scale = (0.625, 0.625, 1.0)
ob_screw_hole_simple_a.lineart.crease_threshold = 0.0
ob_screw_hole_simple_b.location = (0.0, -1.0, 0.5)
ob_screw_hole_simple_b.scale = (0.625, 0.625, 1.0)
ob_screw_hole_simple_b.lineart.crease_threshold = 0.0
ob_mount_screw.location = (0.0, 0.0, 0.0)
ob_mount_screw.lineart.crease_threshold = 0.0
_m = ob_mount_screw.modifiers.new('Boolean', 'BOOLEAN')
_m.object = ob_screw_a
_m.solver = 'FAST'
_m = ob_mount_screw.modifiers.new('Boolean.001', 'BOOLEAN')
_m.object = ob_screw_b
_m.solver = 'FAST'
ob_screw_a.location = (0.0, 0.0, 0.0)
ob_screw_a.rotation_euler = (-0.0, 1.571, 0.0)
ob_screw_a.scale = (0.5, 0.5, 2.0)
ob_screw_a.lineart.crease_threshold = 0.0
ob_screw_b.location = (0.0, 0.0, 1.6)
ob_screw_b.rotation_euler = (-0.0, 1.571, 0.0)
ob_screw_b.scale = (0.5, 0.5, 2.0)
ob_screw_b.lineart.crease_threshold = 0.0
ob_mount_screw_applied.location = (0.0, 0.0, 4.0)
ob_mount_screw_applied.lineart.crease_threshold = 0.0

# ---- collection membership
col_simple.objects.link(ob_wire_holder_simple)
col_simple.objects.link(ob_screw_hole)
col_snap.objects.link(ob_cube)
col_snap.objects.link(ob_screw_hole_snap_a)
col_snap.objects.link(ob_screw_hole_snap_b)
col_maze.objects.link(ob_clamp_simple)
col_simple2.objects.link(ob_wire_holder_simple_2)
col_simple2.objects.link(ob_screw_hole_simple_a)
col_simple2.objects.link(ob_screw_hole_simple_b)
col_mount_screw.objects.link(ob_mount_screw)
col_mount_screw.objects.link(ob_screw_a)
col_mount_screw.objects.link(ob_screw_b)
col_mount_screw.objects.link(ob_mount_screw_applied)
def _layer_coll(name, lc=None):
    lc = lc or bpy.context.view_layer.layer_collection
    for c in lc.children:
        if c.name == name: return c
        r = _layer_coll(name, c)
        if r: return r
_layer_coll('simple').exclude = True
_layer_coll('snap').exclude = True
_layer_coll('maze').exclude = True
_layer_coll('simple2').exclude = True

# ---- scene / render settings (as saved in the file)
scene.frame_start = 1; scene.frame_end = 250; scene.frame_set(2)
scene.render.engine = 'BLENDER_EEVEE_NEXT'
scene.cycles.use_denoising = False
scene.cycles.samples = 128
scene.cycles.sampling_pattern = 'TABULATED_SOBOL'
scene.cycles.use_adaptive_sampling = False
scene.cycles.use_light_tree = False
scene.view_settings.view_transform = 'Filmic'
bpy.context.view_layer.update()

# ---- added for rendering (the .blend has no active camera and no usable light): camera, sun
cam_auto = bpy.data.cameras.new('AutoCamera')
cam_auto.lens = 50.0
cam_auto.sensor_width = 36.0
cam_auto.clip_end = 1000.0
ob_auto_camera = bpy.data.objects.new('AutoCamera', cam_auto)
scene.collection.objects.link(ob_auto_camera)
ob_auto_camera.location = (20.8649, -19.7379, 18.6169)
ob_auto_camera.rotation_euler = (1.09748, -7.21219e-08, 0.694738)
scene.camera = ob_auto_camera
light_auto_sun = bpy.data.lights.new('AutoSun', 'SUN')
light_auto_sun.energy = 3.0
light_auto_sun.angle = 0.0523599
ob_auto_sun = bpy.data.objects.new('AutoSun', light_auto_sun)
scene.collection.objects.link(ob_auto_sun)
ob_auto_sun.rotation_euler = (0.872665, 0.174533, 0.523599)
bpy.context.view_layer.update()

